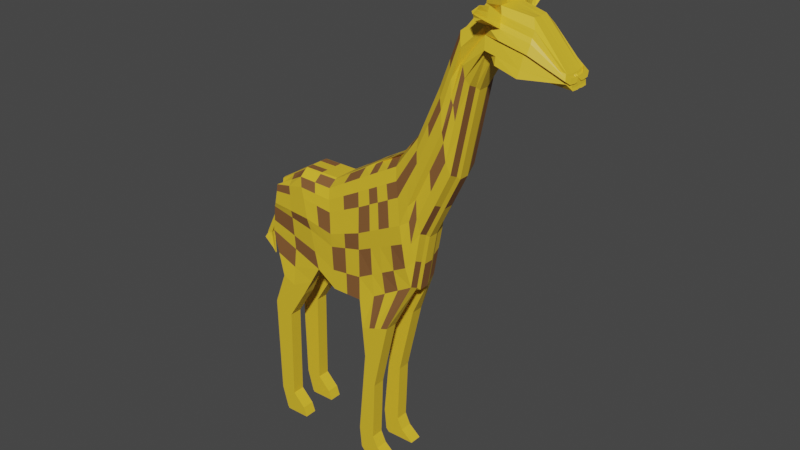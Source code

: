 # Source: gitaffe.blend  (saved by Blender 2.93.21; exported with 4.5.12 LTS)
import bpy
from mathutils import Matrix  # noqa: F401  (used for matrix-valued properties, if any)

bpy.ops.wm.read_factory_settings(use_empty=True)
scene = bpy.context.scene
scene.name = 'Scene'

# ---- collections
col_collection = bpy.data.collections.new('Collection'); scene.collection.children.link(col_collection)

# ---- materials (node trees are filled in below, after node groups)
mat_material_001 = bpy.data.materials.new('Material.001')
mat_material_001.use_transparent_shadow = False
mat_material_002 = bpy.data.materials.new('Material.002')
mat_material_002.use_transparent_shadow = False

# ---- material node trees
mat_material_001.use_nodes = True; mat_material_001.node_tree.nodes.clear()
_N = mat_material_001.node_tree.nodes; _L = mat_material_001.node_tree.links
n0 = _N.new('ShaderNodeBsdfPrincipled'); n0.name = 'Principled BSDF'; n0.location = (10, 300)
n0.distribution = 'GGX'
n0.subsurface_method = 'BURLEY'
n0.inputs[0].default_value = (0.8, 0.5212, 0.02709, 1.0)
n0.inputs[3].default_value = 1.45
n0.inputs[27].default_value = (0.0, 0.0, 0.0, 1.0)
n0.inputs[28].default_value = 1.0
n1 = _N.new('ShaderNodeOutputMaterial'); n1.name = 'Material Output'; n1.location = (300, 300)
_L.new(n0.outputs[0], n1.inputs[0])
n1.is_active_output = True
mat_material_002.use_nodes = True; mat_material_002.node_tree.nodes.clear()
_N = mat_material_002.node_tree.nodes; _L = mat_material_002.node_tree.links
n0 = _N.new('ShaderNodeBsdfPrincipled'); n0.name = 'Principled BSDF'; n0.location = (10, 300)
n0.distribution = 'GGX'
n0.subsurface_method = 'BURLEY'
n0.inputs[0].default_value = (0.233, 0.09995, 0.03229, 1.0)
n0.inputs[3].default_value = 1.45
n0.inputs[27].default_value = (0.0, 0.0, 0.0, 1.0)
n0.inputs[28].default_value = 1.0
n1 = _N.new('ShaderNodeOutputMaterial'); n1.name = 'Material Output'; n1.location = (300, 300)
_L.new(n0.outputs[0], n1.inputs[0])
n1.is_active_output = True

# ---- world
world_world = bpy.data.worlds.new('World'); scene.world = world_world
world_world.use_nodes = True; world_world.node_tree.nodes.clear()
_N = world_world.node_tree.nodes; _L = world_world.node_tree.links
n0 = _N.new('ShaderNodeOutputWorld'); n0.name = 'World Output'; n0.location = (300, 300)
n1 = _N.new('ShaderNodeBackground'); n1.name = 'Background'; n1.location = (10, 300)
n1.inputs[0].default_value = (0.05088, 0.05088, 0.05088, 1.0)
_L.new(n1.outputs[0], n0.inputs[0])
n0.is_active_output = True
world_world.color = (0.05088, 0.05088, 0.05088)
world_world.use_sun_shadow = False
world_world.sun_shadow_jitter_overblur = 0.0

# ---- meshes
me_plane_001 = bpy.data.meshes.new('Plane.001')
me_plane_001.from_pydata([(-0.7165, -0.1835, 7.402e-08), (-0.009334, -0.2855, 6.477e-08), (-0.6031, 0.5237, -4.318e-08), (-0.2475, 0.7392, -2.364e-08), (0.2402, -0.5237, 4.318e-08), (0.1835, 0.7392, -2.364e-08), (0.6031, -0.5237, 4.318e-08), (0.6144, 1.0, 0.0), (1.249, -0.2628, 6.682e-08), (1.091, 1.272, 2.467e-08), (1.363, 0.3949, 1.264e-07), (1.374, 1.624, 5.654e-08), (1.726, 1.143, 1.943e-07), (1.624, 2.191, 1.079e-07), (1.919, 2.096, 2.806e-07), (1.839, 2.724, 1.563e-07), (2.111, 2.493, 3.166e-07), (2.032, 2.962, 1.778e-07), (2.463, 2.391, 3.074e-07), (2.489, 2.883, 1.674e-07), (2.917, 2.334, 3.022e-07), (2.86, 2.463, 1.326e-07), (-0.6058, 0.5123, 0.168), (-0.752, -0.1561, 0.216), (0.006417, -0.3643, 0.2912), (-0.2502, 0.7278, 0.168), (0.2402, -0.5237, 0.2912), (0.1808, 0.7278, 0.168), (0.6031, -0.5237, 0.2912), (0.6117, 0.9887, 0.168), (1.229, -0.1839, 0.1914), (1.027, 1.219, 0.1006), (1.342, 0.4739, 0.1914), (1.31, 1.571, 0.1006), (1.705, 1.222, 0.1914), (1.56, 2.138, 0.1006), (1.898, 2.175, 0.1914), (1.775, 2.671, 0.1006), (2.091, 2.572, 0.1914), (2.068, 2.884, 0.08002), (2.463, 2.391, 0.2912), (2.535, 2.802, 0.1514), (2.878, 2.4, 0.1589), (2.85, 2.481, 0.1491), (1.907, 2.134, 0.103), (1.715, 1.181, 0.103), (2.855, 2.472, 0.1101), (2.917, 2.334, 0.1049), (-0.2475, 0.7392, 0.1456), (0.1835, 0.7392, 0.1456), (1.624, 2.191, 0.1456), (1.778, 2.682, 0.07818), (1.352, 0.4328, 0.103), (1.238, -0.225, 0.103), (2.463, 2.391, 0.1456), (-0.7165, -0.1835, 0.1456), (-0.6031, 0.5237, 0.1456), (1.091, 1.272, 0.1456), (1.374, 1.624, 0.1456), (2.484, 2.892, 0.09383), (0.6031, -0.5237, 0.1456), (0.2402, -0.5237, 0.1456), (2.111, 2.493, 0.1456), (-0.009334, -0.2855, 0.1456), (0.6144, 1.0, 0.1456), (1.971, 2.92, 0.07818), (-0.5428, -0.6415, 0.2912), (-0.2373, -0.7751, 0.2912), (-0.5428, -0.6415, 0.1456), (-0.2373, -0.7751, 0.1456), (-0.6899, -1.031, 0.2912), (-0.4632, -1.133, 0.2912), (-0.6899, -1.031, 0.1456), (-0.4632, -1.133, 0.1456), (-0.6696, -2.221, 0.2912), (-0.4823, -2.236, 0.2912), (-0.6696, -2.221, 0.1456), (-0.4823, -2.236, 0.1456), (-0.5978, -2.48, 0.2912), (-0.3317, -2.385, 0.2912), (-0.5978, -2.48, 0.1456), (-0.3317, -2.385, 0.1456), (-0.5812, -2.506, 0.2912), (-0.2915, -2.498, 0.2912), (-0.5812, -2.506, 0.1456), (-0.2915, -2.498, 0.1456), (0.6677, -1.218, 0.2912), (0.8574, -1.288, 0.2912), (0.6677, -1.218, 0.1456), (0.8574, -1.288, 0.1456), (0.569, -2.23, 0.2912), (0.7665, -2.268, 0.2912), (0.569, -2.23, 0.1456), (0.7665, -2.268, 0.1456), (0.7971, -1.559, 0.1456), (0.6365, -1.539, 0.1456), (0.6365, -1.539, 0.2912), (0.7971, -1.559, 0.2912), (0.9826, -0.744, 0.1456), (0.6354, -0.8709, 0.1456), (0.6354, -0.8709, 0.2912), (0.9826, -0.744, 0.2912), (0.5925, -2.487, 0.2912), (0.8294, -2.399, 0.2912), (0.5925, -2.487, 0.1456), (0.8294, -2.399, 0.1456), (0.6277, -2.527, 0.2912), (0.9749, -2.518, 0.2912), (0.6277, -2.527, 0.1456), (0.9749, -2.518, 0.1456), (2.227, 2.46, 3.136e-07), (2.173, 2.951, 1.768e-07), (2.227, 2.46, 0.2912), (2.211, 2.885, 0.1879), (2.173, 2.951, 0.1456), (2.227, 2.46, 0.1456), (1.726, 1.143, 0.05966), (2.919, 2.33, 0.03421), (0.1835, 0.7392, 0.05966), (1.839, 2.724, 0.05966), (1.249, -0.2628, 0.05966), (2.463, 2.391, 0.05966), (-0.6031, 0.5237, 0.05966), (1.374, 1.624, 0.05966), (0.2402, -0.5237, 0.05966), (0.6144, 1.0, 0.05966), (2.032, 2.962, 0.05966), (1.919, 2.096, 0.05966), (2.86, 2.463, 0.04443), (-0.2475, 0.7392, 0.05966), (1.624, 2.191, 0.05966), (1.363, 0.3949, 0.05966), (-0.7165, -0.1835, 0.05966), (1.091, 1.272, 0.05966), (2.486, 2.888, 0.03895), (0.6031, -0.5237, 0.05966), (2.111, 2.493, 0.05966), (-0.009334, -0.2855, 0.05966), (2.227, 2.46, 0.05966), (2.173, 2.951, 0.05966), (2.048, 3.163, 0.1456), (2.189, 3.151, 0.1456), (2.189, 3.151, 0.05966), (2.048, 3.163, 0.05966), (2.04, 3.251, 0.173), (2.224, 3.204, 0.1481), (2.225, 3.208, 0.04679), (2.042, 3.258, 0.05106), (-0.6172, 0.3354, 0.01611), (-0.168, 0.4663, 0.01611), (0.2147, 0.4029, 0.01611), (0.6275, 0.5943, 0.01611), (1.149, 0.8634, 0.01611), (1.387, 1.297, 0.01611), (1.667, 1.912, 0.01611), (1.876, 2.557, 0.01611), (2.069, 2.837, 0.01611), (2.498, 2.752, 0.01611), (2.891, 2.429, 0.01611), (-0.6527, 0.3627, 0.2321), (-0.1638, 0.4453, 0.3073), (0.2147, 0.4029, 0.3073), (0.6275, 0.5943, 0.3073), (1.149, 0.8634, 0.3073), (1.387, 1.297, 0.3073), (1.667, 1.912, 0.3073), (1.876, 2.557, 0.3073), (2.098, 2.788, 0.2427), (2.532, 2.693, 0.2048), (2.873, 2.459, 0.1678), (-0.6172, 0.3354, 0.1617), (2.887, 2.435, 0.1248), (2.232, 2.772, 0.2315), (2.204, 2.82, 0.01611), (2.892, 2.428, 0.05783), (-0.6172, 0.3354, 0.07578), (2.135, 2.878, 0.4721), (2.103, 2.961, 0.476), (2.164, 3.018, 0.4466), (2.198, 2.905, 0.4636), (-0.2094, 0.5755, -9.52e-09), (0.1925, 0.5374, -1.297e-08), (0.6126, 0.7566, 6.898e-09), (1.116, 1.027, 3.141e-08), (1.372, 1.427, 6.771e-08), (1.64, 2.023, 1.217e-07), (1.852, 2.624, 1.761e-07), (2.045, 2.887, 2e-07), (2.485, 2.804, 1.898e-07), (2.869, 2.442, 1.597e-07), (-0.2069, 0.5629, 0.2912), (0.1925, 0.5374, 0.2912), (0.6126, 0.7566, 0.2912), (1.116, 1.027, 0.2912), (1.372, 1.427, 0.2912), (1.64, 2.023, 0.2912), (1.852, 2.624, 0.2912), (2.077, 2.831, 0.2173), (2.524, 2.737, 0.1738), (2.854, 2.468, 0.1506), (-0.6212, 0.4107, 0.1456), (2.214, 2.817, 0.2044), (-0.6212, 0.4107, 0.05966), (-0.6212, 0.4107, -2.445e-08), (-0.6567, 0.4381, 0.216), (2.865, 2.45, 0.1092), (2.182, 2.872, 1.987e-07), (2.869, 2.442, 0.0428), (2.123, 2.911, 0.4737), (2.132, 2.946, 0.4917), (2.087, 2.928, 0.3396), (2.158, 2.978, 0.3035), (2.207, 2.838, 0.3395), (2.108, 2.833, 0.3494), (2.1, 2.871, 0.3455), (2.173, 2.882, 0.348), (-1.036, -0.3459, 0.04758), (-1.04, -0.3196, 0.0308), (-0.9928, -0.3443, 0.02495), (-1.005, -0.2803, -0.00548), (-1.067, -0.4326, 0.01796), (-1.075, -0.391, 0.002246), (-0.9689, -0.6175, 0.006862), (-1.042, -0.3945, -0.08592), (-0.2285, 0.6573, -1.658e-08), (0.188, 0.6383, -1.831e-08), (0.6135, 0.8783, 3.449e-09), (1.103, 1.15, 2.804e-08), (1.373, 1.526, 6.213e-08), (1.632, 2.107, 1.148e-07), (1.846, 2.674, 1.662e-07), (2.038, 2.925, 1.889e-07), (2.487, 2.844, 1.786e-07), (2.864, 2.453, 1.462e-07), (-0.245, 0.6647, 0.2536), (0.1702, 0.652, 0.2536), (0.5957, 0.892, 0.2536), (1.086, 1.163, 0.2536), (1.356, 1.539, 0.2536), (1.614, 2.121, 0.2536), (1.828, 2.687, 0.2536), (2.056, 2.877, 0.1726), (2.53, 2.77, 0.1626), (2.852, 2.474, 0.1499), (-0.6121, 0.4672, 0.1456), (2.213, 2.851, 0.1961), (-0.6121, 0.4672, 0.05966), (2.113, 2.936, 0.4749), (2.148, 2.982, 0.4692), (-0.6121, 0.4672, -3.382e-08), (-0.6148, 0.4559, 0.168), (2.86, 2.461, 0.1097), (2.178, 2.912, 1.878e-07), (2.865, 2.452, 0.04362), (2.093, 2.899, 0.3425), (2.165, 2.93, 0.3258), (-1.014, -0.3451, 0.03627), (-1.022, -0.3, 0.01266), (-1.018, -0.525, 0.01241), (-1.058, -0.3928, -0.04184), (-0.6819, 0.1328, -0.0125), (-0.7038, 0.1601, 0.2272), (2.887, 2.442, 0.09429), (2.2, 2.697, -0.0125), (2.89, 2.435, 0.02546), (-0.1037, 0.1472, -0.0125), (0.2123, -0.003555, -0.0125), (0.6002, 0.09214, -0.0125), (1.184, 0.3571, -0.0125), (1.36, 0.9026, -0.0125), (1.681, 1.584, -0.0125), (1.882, 2.383, -0.0125), (2.075, 2.722, -0.0125), (2.465, 2.628, -0.0125), (2.889, 2.438, -0.0125), (-0.08009, 0.09737, 0.3024), (0.226, -0.003555, 0.3024), (0.6139, 0.09214, 0.3024), (1.198, 0.3571, 0.3024), (1.36, 0.9026, 0.2787), (1.681, 1.584, 0.2787), (1.882, 2.383, 0.2787), (2.089, 2.697, 0.2464), (2.483, 2.599, 0.2274), (2.861, 2.487, 0.1428), (-0.6819, 0.1328, 0.1331), (2.214, 2.672, 0.2408), (-0.6819, 0.1328, 0.04716), (-0.1162, 0.2665, 0.03384), (0.2331, 0.1594, 0.03384), (0.6335, 0.303, 0.03384), (1.186, 0.57, 0.03384), (1.393, 1.059, 0.03384), (1.694, 1.708, 0.03384), (1.899, 2.43, 0.03384), (2.092, 2.739, 0.03384), (2.501, 2.65, 0.03384), (2.91, 2.393, 0.03384), (-0.1091, 0.2311, 0.3251), (0.2331, 0.1594, 0.3251), (0.6335, 0.303, 0.3251), (1.186, 0.57, 0.3251), (1.393, 1.059, 0.3251), (1.694, 1.708, 0.3251), (1.838, 2.388, 0.2576), (2.052, 2.661, 0.2092), (2.527, 2.606, 0.2481), (2.887, 2.433, 0.1873), (-0.6299, 0.1938, 0.1794), (2.242, 2.682, 0.2682), (-0.6299, 0.1938, 0.0935), (-0.6299, 0.1938, 0.03384), (-0.6654, 0.2212, 0.2499), (2.907, 2.398, 0.1416), (2.221, 2.718, 0.03384), (2.911, 2.391, 0.07368), (-0.6957, -0.05375, 5.252e-08), (-0.7312, -0.0264, 0.216), (2.905, 2.359, 0.1058), (2.217, 2.55, 2.885e-07), (2.908, 2.354, 0.03609), (-0.05302, -0.09757, 4.855e-08), (0.2298, -0.292, 3.092e-08), (0.6052, -0.2442, 3.526e-08), (1.22, 0.01873, 5.909e-08), (1.365, 0.6203, 1.136e-07), (1.707, 1.336, 1.785e-07), (1.904, 2.211, 2.578e-07), (2.097, 2.579, 2.912e-07), (2.468, 2.481, 2.817e-07), (2.906, 2.358, 2.711e-07), (-0.04016, -0.1619, 0.2912), (0.2298, -0.292, 0.2912), (0.6052, -0.2442, 0.2912), (1.198, 0.05662, 0.2475), (1.343, 0.6582, 0.2475), (1.685, 1.373, 0.2475), (1.882, 2.249, 0.2475), (2.104, 2.567, 0.2751), (2.476, 2.466, 0.2656), (2.873, 2.415, 0.1571), (-0.6957, -0.05375, 0.1456), (2.224, 2.538, 0.2723), (-0.6957, -0.05375, 0.05966), (0.1154, -0.4046, 5.397e-08), (-0.03202, 0.7392, -2.364e-08), (0.1233, -0.444, 0.2912), (-0.03472, 0.7278, 0.168), (0.1154, -0.4046, 0.1456), (-0.03202, 0.7392, 0.1456), (-0.03202, 0.7392, 0.05966), (0.1154, -0.4046, 0.05966), (0.02545, 0.4241, 0.3073), (0.02335, 0.4346, 0.01611), (-0.008462, 0.5564, -1.124e-08), (-0.007204, 0.5501, 0.2912), (-0.03737, 0.6583, 0.2536), (-0.02024, 0.6478, -1.744e-08), (0.07295, 0.04691, 0.3024), (0.05429, 0.07184, -0.0125), (0.05845, 0.213, 0.03384), (0.062, 0.1953, 0.3251), (0.0948, -0.227, 0.2912), (0.08837, -0.1948, 3.973e-08), (0.4216, -0.5237, 4.318e-08), (0.3989, 0.8696, -1.182e-08), (0.4216, -0.5237, 0.2912), (0.3962, 0.8582, 0.168), (0.3989, 0.8696, 0.1456), (0.4216, -0.5237, 0.1456), (0.4216, -0.5237, 0.05966), (0.3989, 0.8696, 0.05966), (0.4211, 0.4986, 0.3073), (0.4211, 0.4986, 0.01611), (0.4026, 0.647, -3.035e-09), (0.4026, 0.647, 0.2912), (0.383, 0.772, 0.2536), (0.4007, 0.7583, -7.429e-09), (0.4199, 0.04429, 0.3024), (0.4063, 0.04429, -0.0125), (0.4333, 0.2312, 0.03384), (0.4333, 0.2312, 0.3251), (0.4175, -0.2681, 0.2912), (0.4175, -0.2681, 3.309e-08), (0.9263, -0.3933, 5.5e-08), (0.8526, 1.136, 1.234e-08), (0.9161, -0.3538, 0.2413), (0.8193, 1.104, 0.1343), (0.8526, 1.136, 0.1456), (0.9207, -0.3743, 0.1243), (0.7626, -1.253, 0.2912), (0.7626, -1.253, 0.1456), (0.6677, -2.249, 0.2912), (0.6677, -2.249, 0.1456), (0.7168, -1.549, 0.2912), (0.7168, -1.549, 0.1456), (0.809, -0.8074, 0.2912), (0.809, -0.8074, 0.1456), (0.711, -2.443, 0.2912), (0.711, -2.443, 0.1456), (0.8013, -2.522, 0.2912), (0.8013, -2.522, 0.1456), (0.9263, -0.3933, 0.05966), (0.8526, 1.136, 0.05966), (0.8883, 0.7289, 0.3073), (0.8883, 0.7289, 0.01611), (0.8643, 0.8918, 1.915e-08), (0.8643, 0.8918, 0.2912), (0.8407, 1.028, 0.2536), (0.8585, 1.014, 1.574e-08), (0.9059, 0.2246, 0.3024), (0.8922, 0.2246, -0.0125), (0.9099, 0.4365, 0.03384), (0.9099, 0.4365, 0.3251), (0.9018, -0.09379, 0.2693), (0.9128, -0.1127, 4.717e-08), (1.306, 0.06604, 9.663e-08), (1.232, 1.448, 4.061e-08), (1.286, 0.145, 0.1914), (1.169, 1.395, 0.1006), (1.232, 1.448, 0.1456), (1.295, 0.1039, 0.103), (1.306, 0.06604, 0.05966), (1.232, 1.448, 0.05966), (1.268, 1.08, 0.3073), (1.268, 1.08, 0.01611), (1.244, 1.227, 4.956e-08), (1.244, 1.227, 0.2912), (1.221, 1.351, 0.2536), (1.238, 1.338, 4.508e-08), (1.279, 0.6299, 0.2906), (1.272, 0.6299, -0.0125), (1.29, 0.8147, 0.03384), (1.29, 0.8147, 0.3251), (1.271, 0.3574, 0.2475), (1.293, 0.3195, 8.636e-08), (-0.6296, -0.4125, 0.1456), (-0.6474, -0.3988, 0.2536), (-0.1154, -0.5697, 0.2912), (-0.1233, -0.5303, 0.1456), (-0.3629, -0.2345, 6.939e-08), (-0.4253, 0.6314, -3.341e-08), (-0.3728, -0.2602, 0.2536), (-0.428, 0.6201, 0.168), (-0.4253, 0.6314, 0.1456), (-0.3629, -0.2345, 0.1456), (-0.39, -0.7083, 0.2912), (-0.39, -0.7083, 0.1456), (-0.5766, -1.082, 0.2912), (-0.5766, -1.082, 0.1456), (-0.5759, -2.229, 0.2912), (-0.5759, -2.229, 0.1456), (-0.4648, -2.433, 0.2912), (-0.4648, -2.433, 0.1456), (-0.4363, -2.502, 0.2912), (-0.4363, -2.502, 0.1456), (-0.3629, -0.2345, 0.05966), (-0.4253, 0.6314, 0.05966), (-0.4082, 0.404, 0.2697), (-0.3926, 0.4009, 0.01611), (-0.4318, 0.5005, 0.2536), (-0.4153, 0.4931, -1.699e-08), (-0.4299, 0.5603, 0.2108), (-0.4203, 0.5623, -2.52e-08), (-0.3928, 0.14, -0.0125), (-0.3919, 0.1288, 0.2648), (-0.3731, 0.2302, 0.03384), (-0.3873, 0.2261, 0.2875), (-0.3857, -0.09414, 0.2536), (-0.3743, -0.07566, 5.053e-08), (-0.3765, -0.4714, 0.1456), (-0.3814, -0.4843, 0.2724), (1.544, 0.7692, 1.604e-07), (1.499, 1.907, 8.224e-08), (1.524, 0.8481, 0.1914), (1.435, 1.854, 0.1006), (1.499, 1.907, 0.1456), (1.533, 0.8071, 0.103), (1.544, 0.7692, 0.05966), (1.499, 1.907, 0.05966), (1.527, 1.604, 0.3073), (1.527, 1.604, 0.01611), (1.506, 1.725, 9.472e-08), (1.506, 1.725, 0.2912), (1.485, 1.83, 0.2536), (1.503, 1.816, 8.848e-08), (1.521, 1.244, 0.2787), (1.521, 1.244, -0.0125), (1.544, 1.384, 0.03384), (1.544, 1.384, 0.3251), (1.514, 1.016, 0.2475), (1.536, 0.9779, 1.46e-07), (1.822, 1.62, 2.375e-07), (1.731, 2.457, 1.321e-07), (1.802, 1.699, 0.1914), (1.668, 2.404, 0.1006), (1.701, 2.436, 0.1119), (1.811, 1.658, 0.103), (1.822, 1.62, 0.05966), (1.731, 2.457, 0.05966), (1.772, 2.234, 0.3073), (1.772, 2.234, 0.01611), (1.746, 2.323, 1.489e-07), (1.746, 2.323, 0.2912), (1.721, 2.404, 0.2536), (1.739, 2.39, 1.405e-07), (1.782, 1.984, 0.2787), (1.782, 1.984, -0.0125), (1.796, 2.069, 0.03384), (1.766, 2.048, 0.2913), (1.784, 1.811, 0.2475), (1.806, 1.773, 2.181e-07), (1.726, 1.143, 1.943e-07), (1.705, 1.222, 0.1914), (1.624, 2.191, 0.1456), (1.624, 2.191, 0.05966), (1.667, 1.912, 0.3073), (1.64, 2.023, 0.2912), (1.614, 2.121, 0.2536), (1.681, 1.584, 0.2787), (1.694, 1.708, 0.3251), (1.685, 1.373, 0.2475), (1.624, 2.191, 1.079e-07), (1.56, 2.138, 0.1006), (1.715, 1.181, 0.103), (1.726, 1.143, 0.05966), (1.667, 1.912, 0.01611), (1.64, 2.023, 1.217e-07), (1.632, 2.107, 1.148e-07), (1.681, 1.584, -0.0125), (1.694, 1.708, 0.03384), (1.707, 1.336, 1.785e-07), (0.7494, 1.077, 6.991e-09), (0.7293, 1.054, 0.1489), (0.783, -0.439, 0.1335), (0.7215, -1.238, 0.1456), (0.6249, -2.241, 0.1456), (0.682, -1.544, 0.1456), (0.7338, -0.8349, 0.1456), (0.6596, -2.462, 0.1456), (0.7261, -2.524, 0.1456), (0.7862, -0.4498, 0.05966), (0.7753, 0.6705, 0.01611), (0.7553, 0.8332, 1.384e-08), (0.7523, 0.9551, 1.042e-08), (0.7657, 0.1672, -0.0125), (0.7901, 0.3786, 0.03384), (0.7795, -0.1697, 4.201e-08), (0.7862, -0.4498, 4.988e-08), (0.7804, -0.4274, 0.2629), (0.7494, 1.077, 0.1456), (0.7215, -1.238, 0.2912), (0.6249, -2.241, 0.2912), (0.682, -1.544, 0.2912), (0.7338, -0.8349, 0.2912), (0.6596, -2.462, 0.2912), (0.7261, -2.524, 0.2912), (0.7494, 1.077, 0.05966), (0.7753, 0.6705, 0.3073), (0.7553, 0.8332, 0.2912), (0.7345, 0.9688, 0.2536), (0.7793, 0.1672, 0.3024), (0.7901, 0.3786, 0.3251), (0.7733, -0.159, 0.2788), (1.249, -0.2628, 6.682e-08), (1.229, -0.1839, 0.1914), (1.091, 1.272, 0.1456), (0.8574, -1.288, 0.2912), (0.7665, -2.268, 0.2912), (0.7971, -1.559, 0.2912), (0.9826, -0.744, 0.2912), (0.8294, -2.399, 0.2912), (0.9749, -2.518, 0.2912), (1.091, 1.272, 0.05966), (1.149, 0.8634, 0.3073), (1.116, 1.027, 0.2912), (1.086, 1.163, 0.2536), (1.198, 0.3571, 0.3024), (1.186, 0.57, 0.3251), (1.198, 0.05662, 0.2475), (1.091, 1.272, 2.467e-08), (1.027, 1.219, 0.1006), (1.238, -0.225, 0.103), (0.8574, -1.288, 0.1456), (0.7665, -2.268, 0.1456), (0.7971, -1.559, 0.1456), (0.9826, -0.744, 0.1456), (0.8294, -2.399, 0.1456), (0.9749, -2.518, 0.1456), (1.249, -0.2628, 0.05966), (1.149, 0.8634, 0.01611), (1.116, 1.027, 3.141e-08), (1.103, 1.15, 2.804e-08), (1.184, 0.3571, -0.0125), (1.186, 0.57, 0.03384), (1.22, 0.01873, 5.909e-08), (0.9716, 1.204, 1.85e-08), (0.9231, 1.162, 0.1175), (1.079, -0.2996, 0.1136), (0.81, -1.271, 0.1456), (0.7171, -2.259, 0.1456), (0.7569, -1.554, 0.1456), (0.8958, -0.7757, 0.1456), (0.7702, -2.421, 0.1456), (0.8881, -2.52, 0.1456), (1.088, -0.3281, 0.05966), (1.019, 0.7962, 0.01611), (0.9902, 0.9593, 2.528e-08), (0.9809, 1.082, 2.189e-08), (1.038, 0.2909, -0.0125), (1.048, 0.5033, 0.03384), (1.067, -0.047, 5.313e-08), (1.088, -0.3281, 6.091e-08), (1.073, -0.2689, 0.2163), (0.9716, 1.204, 0.1456), (0.81, -1.271, 0.2912), (0.7171, -2.259, 0.2912), (0.7569, -1.554, 0.2912), (0.8958, -0.7757, 0.2912), (0.7702, -2.421, 0.2912), (0.8881, -2.52, 0.2912), (0.9716, 1.204, 0.05966), (1.019, 0.7962, 0.3073), (0.9902, 0.9593, 0.2912), (0.9632, 1.095, 0.2536), (1.052, 0.2909, 0.3024), (1.048, 0.5033, 0.3251), (1.05, -0.01858, 0.2584)], [], [(463, 441, 3, 224), (363, 322, 4, 344), (383, 323, 6, 364), (595, 324, 8, 564), (435, 325, 10, 416), (531, 326, 12, 512), (511, 327, 14, 492), (327, 328, 16, 14), (319, 329, 18, 110), (329, 330, 20, 18), (462, 234, 25, 443), (362, 346, 26, 332), (382, 366, 28, 333), (579, 565, 30, 334), (434, 418, 32, 335), (521, 513, 34, 336), (510, 494, 36, 337), (337, 36, 38, 338), (342, 112, 40, 339), (339, 40, 42, 340), (497, 44, 36, 494), (251, 46, 43, 243), (349, 48, 25, 347), (496, 50, 35, 495), (421, 52, 32, 418), (54, 47, 42, 40), (341, 55, 23, 317), (420, 57, 31, 419), (46, 59, 41, 43), (369, 60, 28, 366), (44, 62, 38, 36), (437, 436, 68, 66), (368, 49, 27, 367), (65, 51, 37, 39), (524, 45, 34, 513), (444, 56, 22, 443), (476, 58, 33, 475), (586, 98, 89, 583), (115, 54, 40, 112), (550, 64, 29, 533), (114, 65, 39, 113), (348, 61, 26, 346), (351, 124, 61, 348), (65, 114, 141, 140), (557, 125, 64, 550), (138, 121, 54, 115), (589, 120, 53, 582), (479, 123, 58, 476), (457, 122, 56, 444), (525, 116, 45, 524), (126, 119, 51, 65), (371, 118, 49, 368), (456, 137, 63, 445), (127, 136, 62, 44), (370, 135, 60, 369), (128, 134, 59, 46), (423, 133, 57, 420), (343, 132, 55, 341), (121, 117, 47, 54), (422, 131, 52, 421), (499, 130, 50, 496), (350, 129, 48, 349), (253, 128, 46, 251), (498, 127, 44, 497), (69, 67, 71, 73), (471, 437, 66, 446), (470, 439, 69, 447), (439, 438, 67, 69), (449, 73, 77, 451), (446, 66, 70, 448), (447, 69, 73, 449), (66, 68, 72, 70), (451, 77, 81, 453), (70, 72, 76, 74), (73, 71, 75, 77), (448, 70, 74, 450), (81, 79, 83, 85), (74, 76, 80, 78), (77, 75, 79, 81), (450, 74, 78, 452), (455, 85, 83, 454), (452, 78, 82, 454), (453, 81, 85, 455), (78, 80, 84, 82), (585, 94, 93, 584), (554, 100, 86, 551), (98, 101, 87, 89), (100, 99, 88, 86), (93, 91, 103, 105), (96, 95, 92, 90), (94, 97, 91, 93), (553, 96, 90, 552), (551, 86, 96, 553), (89, 87, 97, 94), (86, 88, 95, 96), (583, 89, 94, 585), (28, 60, 99, 100), (53, 30, 101, 98), (549, 28, 100, 554), (582, 53, 98, 586), (105, 103, 107, 109), (552, 90, 102, 555), (584, 93, 105, 587), (90, 92, 104, 102), (588, 109, 107, 572), (555, 102, 106, 556), (587, 105, 109, 588), (102, 104, 108, 106), (136, 138, 115, 62), (134, 139, 114, 59), (59, 114, 113, 41), (62, 115, 112, 38), (338, 38, 112, 342), (328, 319, 110, 16), (19, 111, 139, 134), (16, 110, 138, 136), (492, 14, 127, 498), (233, 21, 128, 253), (345, 3, 129, 350), (493, 13, 130, 499), (416, 10, 131, 422), (18, 20, 117, 121), (316, 0, 132, 343), (417, 9, 133, 423), (21, 19, 134, 128), (364, 6, 135, 370), (14, 16, 136, 127), (440, 1, 137, 456), (365, 5, 118, 371), (17, 15, 119, 126), (512, 12, 116, 525), (441, 2, 122, 457), (473, 11, 123, 479), (564, 8, 120, 589), (110, 18, 121, 138), (532, 7, 125, 557), (111, 17, 126, 139), (344, 4, 124, 351), (141, 142, 146, 145), (126, 65, 140, 143), (114, 139, 142, 141), (139, 126, 143, 142), (146, 147, 144, 145), (143, 140, 144, 147), (140, 141, 145, 144), (142, 143, 147, 146), (203, 148, 175, 202), (297, 158, 174, 315), (187, 206, 173, 156), (211, 210, 177, 178), (315, 174, 171, 313), (202, 175, 170, 200), (200, 170, 159, 204), (313, 171, 169, 307), (198, 168, 169, 199), (201, 172, 168, 198), (196, 166, 167, 197), (503, 500, 166, 196), (517, 516, 165, 195), (427, 424, 164, 194), (575, 574, 163, 193), (375, 372, 162, 192), (355, 352, 161, 191), (467, 298, 160, 458), (188, 189, 158, 157), (206, 188, 157, 173), (186, 187, 156, 155), (502, 186, 155, 501), (527, 185, 154, 526), (426, 184, 153, 425), (591, 183, 152, 590), (374, 182, 151, 373), (354, 181, 150, 353), (466, 459, 149, 288), (208, 176, 179, 209), (255, 211, 178, 248), (213, 212, 179, 176), (214, 213, 176, 208), (254, 214, 208, 247), (212, 215, 209, 179), (247, 208, 209, 248), (357, 225, 181, 354), (377, 226, 182, 374), (592, 227, 183, 591), (429, 228, 184, 426), (528, 229, 185, 527), (505, 230, 186, 502), (230, 231, 187, 186), (252, 232, 188, 206), (232, 233, 189, 188), (356, 355, 191, 235), (376, 375, 192, 236), (576, 575, 193, 237), (428, 427, 194, 238), (518, 517, 195, 239), (504, 503, 196, 240), (240, 196, 197, 241), (245, 201, 198, 242), (242, 198, 199, 243), (244, 200, 204, 250), (246, 202, 200, 244), (231, 252, 206, 187), (249, 203, 219, 257), (158, 189, 207, 174), (174, 207, 205, 171), (171, 205, 199, 169), (458, 160, 190, 460), (459, 461, 180, 149), (172, 201, 215, 212), (241, 197, 214, 254), (197, 167, 213, 214), (167, 172, 212, 213), (245, 113, 211, 255), (113, 39, 210, 211), (257, 219, 223, 259), (203, 202, 218, 219), (122, 2, 217, 216), (246, 122, 216, 256), (259, 223, 222, 258), (216, 217, 221, 220), (219, 218, 222, 223), (256, 216, 220, 258), (218, 256, 258, 222), (221, 259, 258, 220), (202, 246, 256, 218), (217, 257, 259, 221), (201, 245, 255, 215), (39, 241, 254, 210), (2, 249, 257, 217), (17, 111, 252, 231), (122, 246, 244, 56), (56, 244, 250, 22), (41, 242, 243, 43), (113, 245, 242, 41), (37, 240, 241, 39), (495, 504, 240, 37), (523, 518, 239, 35), (419, 428, 238, 33), (581, 576, 237, 31), (367, 376, 236, 29), (347, 356, 235, 27), (19, 21, 233, 232), (111, 19, 232, 252), (15, 17, 231, 230), (493, 15, 230, 505), (522, 13, 229, 528), (417, 11, 228, 429), (580, 9, 227, 592), (365, 7, 226, 377), (345, 5, 225, 357), (177, 247, 248, 178), (210, 254, 247, 177), (215, 255, 248, 209), (189, 233, 253, 207), (207, 253, 251, 205), (205, 251, 243, 199), (460, 190, 234, 462), (461, 463, 224, 180), (469, 464, 265, 321), (468, 331, 275, 465), (318, 262, 284, 340), (320, 264, 262, 318), (330, 274, 264, 320), (311, 260, 287, 310), (295, 314, 263, 272), (305, 282, 286, 309), (310, 287, 285, 308), (308, 285, 261, 312), (306, 283, 284, 307), (309, 286, 283, 306), (304, 281, 282, 305), (509, 506, 281, 304), (520, 519, 280, 303), (433, 430, 279, 302), (578, 577, 278, 301), (381, 378, 277, 300), (361, 358, 276, 299), (296, 297, 274, 273), (314, 296, 273, 263), (294, 295, 272, 271), (508, 294, 271, 507), (530, 293, 270, 529), (432, 292, 269, 431), (594, 291, 268, 593), (380, 290, 267, 379), (360, 289, 266, 359), (353, 150, 289, 360), (373, 151, 290, 380), (590, 152, 291, 594), (425, 153, 292, 432), (526, 154, 293, 530), (501, 155, 294, 508), (155, 156, 295, 294), (173, 157, 296, 314), (157, 158, 297, 296), (352, 361, 299, 161), (372, 381, 300, 162), (574, 578, 301, 163), (424, 433, 302, 164), (516, 520, 303, 165), (500, 509, 304, 166), (166, 304, 305, 167), (172, 309, 306, 168), (168, 306, 307, 169), (170, 308, 312, 159), (175, 310, 308, 170), (167, 305, 309, 172), (156, 173, 314, 295), (148, 311, 310, 175), (464, 466, 288, 265), (465, 275, 298, 467), (262, 313, 307, 284), (264, 315, 313, 262), (274, 297, 315, 264), (20, 330, 320, 117), (117, 320, 318, 47), (47, 318, 340, 42), (442, 24, 331, 468), (440, 469, 321, 1), (260, 316, 343, 287), (272, 263, 319, 328), (282, 338, 342, 286), (287, 343, 341, 285), (285, 341, 317, 261), (283, 339, 340, 284), (286, 342, 339, 283), (281, 337, 338, 282), (506, 510, 337, 281), (519, 521, 336, 280), (430, 434, 335, 279), (577, 579, 334, 278), (378, 382, 333, 277), (358, 362, 332, 276), (273, 274, 330, 329), (263, 273, 329, 319), (271, 272, 328, 327), (507, 271, 327, 511), (529, 270, 326, 531), (431, 269, 325, 435), (593, 268, 324, 595), (379, 267, 323, 383), (359, 266, 322, 363), (265, 359, 363, 321), (275, 331, 362, 358), (160, 298, 361, 352), (149, 353, 360, 288), (288, 360, 359, 265), (298, 275, 358, 361), (3, 345, 357, 224), (25, 234, 356, 347), (234, 190, 355, 356), (224, 357, 354, 180), (180, 354, 353, 149), (190, 160, 352, 355), (1, 344, 351, 137), (5, 345, 350, 118), (118, 350, 349, 49), (137, 351, 348, 63), (63, 348, 346, 24), (49, 349, 347, 27), (331, 24, 346, 362), (321, 363, 344, 1), (266, 379, 383, 322), (276, 332, 382, 378), (161, 299, 381, 372), (150, 373, 380, 289), (289, 380, 379, 266), (299, 276, 378, 381), (5, 365, 377, 225), (27, 235, 376, 367), (235, 191, 375, 376), (225, 377, 374, 181), (181, 374, 373, 150), (191, 161, 372, 375), (7, 365, 371, 125), (4, 364, 370, 124), (124, 370, 369, 61), (125, 371, 368, 64), (64, 368, 367, 29), (61, 369, 366, 26), (332, 26, 366, 382), (322, 383, 364, 4), (545, 411, 415, 547), (561, 563, 414, 410), (558, 562, 413, 404), (542, 405, 412, 546), (546, 412, 411, 545), (562, 561, 410, 413), (532, 385, 409, 544), (533, 560, 408, 387), (560, 559, 407, 408), (544, 409, 406, 543), (543, 406, 405, 542), (559, 558, 404, 407), (596, 385, 403, 621), (548, 384, 402, 541), (539, 399, 401, 540), (619, 398, 400, 620), (540, 401, 400, 556), (536, 393, 399, 539), (616, 392, 398, 619), (534, 389, 397, 538), (613, 386, 396, 618), (535, 391, 395, 537), (615, 390, 394, 617), (617, 394, 392, 616), (618, 396, 390, 615), (537, 395, 393, 536), (541, 402, 389, 534), (621, 403, 388, 614), (614, 388, 387, 597), (538, 397, 391, 535), (563, 549, 386, 414), (547, 415, 384, 548), (268, 431, 435, 324), (278, 334, 434, 430), (163, 301, 433, 424), (152, 425, 432, 291), (291, 432, 431, 268), (301, 278, 430, 433), (9, 417, 429, 227), (31, 237, 428, 419), (237, 193, 427, 428), (227, 429, 426, 183), (183, 426, 425, 152), (193, 163, 424, 427), (11, 417, 423, 123), (8, 416, 422, 120), (120, 422, 421, 53), (123, 423, 420, 58), (58, 420, 419, 33), (53, 421, 418, 30), (334, 30, 418, 434), (324, 435, 416, 8), (63, 24, 438, 439), (445, 63, 439, 470), (442, 23, 437, 471), (23, 55, 436, 437), (24, 442, 471, 438), (55, 445, 470, 436), (0, 316, 469, 440), (23, 442, 468, 317), (261, 465, 467, 312), (260, 311, 466, 464), (317, 468, 465, 261), (316, 260, 464, 469), (203, 249, 463, 461), (204, 460, 462, 250), (148, 203, 461, 459), (159, 458, 460, 204), (311, 148, 459, 466), (312, 467, 458, 159), (3, 441, 457, 129), (0, 440, 456, 132), (80, 453, 455, 84), (79, 452, 454, 83), (84, 455, 454, 82), (75, 450, 452, 79), (71, 448, 450, 75), (76, 451, 453, 80), (68, 447, 449, 72), (67, 446, 448, 71), (72, 449, 451, 76), (436, 470, 447, 68), (438, 471, 446, 67), (132, 456, 445, 55), (129, 457, 444, 48), (48, 444, 443, 25), (250, 462, 443, 22), (249, 2, 441, 463), (269, 487, 491, 325), (279, 335, 490, 486), (164, 302, 489, 480), (153, 481, 488, 292), (292, 488, 487, 269), (302, 279, 486, 489), (11, 473, 485, 228), (33, 238, 484, 475), (238, 194, 483, 484), (228, 485, 482, 184), (184, 482, 481, 153), (194, 164, 480, 483), (522, 473, 479, 515), (10, 472, 478, 131), (131, 478, 477, 52), (515, 479, 476, 514), (514, 476, 475, 523), (52, 477, 474, 32), (335, 32, 474, 490), (325, 491, 472, 10), (270, 507, 511, 326), (280, 336, 510, 506), (165, 303, 509, 500), (154, 501, 508, 293), (293, 508, 507, 270), (303, 280, 506, 509), (13, 493, 505, 229), (35, 239, 504, 495), (239, 195, 503, 504), (229, 505, 502, 185), (185, 502, 501, 154), (195, 165, 500, 503), (15, 493, 499, 119), (12, 492, 498, 116), (116, 498, 497, 45), (119, 499, 496, 51), (51, 496, 495, 37), (45, 497, 494, 34), (336, 34, 494, 510), (326, 511, 492, 12), (50, 514, 523, 35), (130, 515, 514, 50), (13, 522, 515, 130), (487, 529, 531, 491), (486, 490, 521, 519), (480, 489, 520, 516), (481, 526, 530, 488), (488, 530, 529, 487), (489, 486, 519, 520), (473, 522, 528, 485), (475, 484, 518, 523), (484, 483, 517, 518), (485, 528, 527, 482), (482, 527, 526, 481), (483, 480, 516, 517), (472, 512, 525, 478), (478, 525, 524, 477), (477, 524, 513, 474), (490, 474, 513, 521), (491, 531, 512, 472), (323, 547, 548, 6), (333, 28, 549, 563), (99, 538, 535, 88), (135, 541, 534, 60), (95, 537, 536, 92), (88, 535, 537, 95), (60, 534, 538, 99), (92, 536, 539, 104), (108, 540, 556, 106), (104, 539, 540, 108), (6, 548, 541, 135), (192, 162, 558, 559), (182, 543, 542, 151), (226, 544, 543, 182), (236, 192, 559, 560), (29, 236, 560, 533), (7, 532, 544, 226), (300, 277, 561, 562), (290, 546, 545, 267), (151, 542, 546, 290), (162, 300, 562, 558), (277, 333, 563, 561), (267, 545, 547, 323), (385, 532, 557, 403), (398, 555, 556, 400), (392, 552, 555, 398), (386, 549, 554, 396), (390, 551, 553, 394), (394, 553, 552, 392), (396, 554, 551, 390), (403, 557, 550, 388), (388, 550, 533, 387), (57, 566, 581, 31), (133, 573, 566, 57), (101, 570, 567, 87), (97, 569, 568, 91), (87, 567, 569, 97), (30, 565, 570, 101), (91, 568, 571, 103), (103, 571, 572, 107), (9, 580, 573, 133), (609, 593, 595, 611), (625, 627, 579, 577), (622, 626, 578, 574), (606, 590, 594, 610), (610, 594, 593, 609), (626, 625, 577, 578), (596, 580, 592, 608), (597, 624, 576, 581), (624, 623, 575, 576), (608, 592, 591, 607), (607, 591, 590, 606), (623, 622, 574, 575), (612, 564, 589, 605), (603, 587, 588, 604), (604, 588, 572, 620), (600, 584, 587, 603), (598, 582, 586, 602), (599, 583, 585, 601), (601, 585, 584, 600), (605, 589, 582, 598), (602, 586, 583, 599), (627, 613, 565, 579), (611, 595, 564, 612), (415, 611, 612, 384), (414, 386, 613, 627), (397, 602, 599, 391), (402, 605, 598, 389), (395, 601, 600, 393), (391, 599, 601, 395), (389, 598, 602, 397), (393, 600, 603, 399), (401, 604, 620, 400), (399, 603, 604, 401), (384, 612, 605, 402), (407, 404, 622, 623), (406, 607, 606, 405), (409, 608, 607, 406), (408, 407, 623, 624), (387, 408, 624, 597), (385, 596, 608, 409), (413, 410, 625, 626), (412, 610, 609, 411), (405, 606, 610, 412), (404, 413, 626, 622), (410, 414, 627, 625), (411, 609, 611, 415), (566, 614, 597, 581), (573, 621, 614, 566), (570, 618, 615, 567), (569, 617, 616, 568), (567, 615, 617, 569), (565, 613, 618, 570), (568, 616, 619, 571), (571, 619, 620, 572), (580, 596, 621, 573)])
me_plane_001.polygons.foreach_set('material_index', [0, 0, 0, 0, 0, 0, 0, 0, 0, 0, 1, 0, 1, 0, 0, 0, 0, 0, 0, 0, 1, 0, 0, 0, 0, 0, 0, 0, 0, 0, 0, 0, 0, 0, 0, 0, 0, 0, 0, 0, 0, 0, 0, 0, 0, 0, 0, 0, 0, 0, 0, 0, 0, 0, 0, 0, 0, 0, 0, 0, 0, 1, 0, 0, 0, 0, 0, 0, 0, 0, 0, 0, 0, 0, 0, 0, 0, 0, 0, 0, 0, 0, 0, 0, 0, 0, 0, 0, 0, 0, 0, 0, 0, 0, 0, 0, 0, 0, 0, 0, 0, 0, 0, 0, 0, 0, 0, 0, 0, 0, 0, 0, 0, 0, 0, 0, 0, 0, 0, 0, 0, 0, 0, 0, 0, 0, 0, 0, 0, 0, 0, 1, 0, 0, 0, 0, 0, 0, 0, 0, 0, 0, 0, 0, 0, 0, 0, 0, 0, 0, 0, 0, 0, 0, 0, 0, 0, 0, 0, 1, 0, 1, 0, 0, 0, 0, 0, 0, 0, 0, 0, 0, 0, 0, 0, 0, 0, 0, 0, 0, 0, 0, 0, 0, 0, 0, 0, 0, 0, 0, 0, 0, 0, 0, 0, 1, 0, 0, 0, 0, 0, 0, 0, 0, 0, 0, 0, 0, 0, 0, 0, 0, 0, 0, 0, 0, 0, 0, 0, 0, 0, 0, 0, 0, 0, 0, 0, 0, 0, 0, 0, 0, 0, 0, 0, 0, 0, 1, 0, 1, 1, 0, 0, 0, 0, 0, 0, 0, 0, 0, 0, 0, 0, 0, 0, 0, 0, 0, 0, 0, 0, 0, 0, 0, 0, 0, 0, 0, 0, 0, 0, 0, 0, 0, 0, 1, 0, 0, 0, 0, 0, 0, 0, 0, 0, 0, 0, 0, 0, 0, 0, 0, 0, 0, 0, 1, 0, 0, 0, 0, 0, 0, 0, 0, 0, 0, 0, 0, 0, 0, 1, 0, 0, 0, 0, 0, 0, 1, 0, 0, 0, 0, 0, 0, 0, 0, 0, 1, 0, 1, 0, 0, 0, 0, 0, 0, 0, 0, 0, 0, 0, 0, 0, 0, 0, 0, 0, 0, 0, 0, 1, 0, 0, 0, 0, 0, 0, 0, 0, 0, 0, 0, 0, 1, 0, 0, 0, 0, 0, 0, 0, 0, 0, 0, 0, 0, 0, 1, 0, 0, 0, 0, 0, 0, 0, 0, 0, 0, 0, 1, 0, 0, 0, 1, 0, 0, 0, 0, 0, 0, 0, 0, 0, 0, 0, 0, 0, 0, 0, 0, 0, 0, 0, 0, 0, 0, 0, 0, 0, 0, 0, 0, 0, 0, 0, 1, 0, 1, 0, 0, 0, 1, 0, 0, 0, 0, 1, 0, 0, 0, 0, 0, 0, 0, 1, 0, 0, 0, 0, 1, 0, 0, 0, 0, 0, 0, 0, 0, 0, 0, 0, 0, 0, 0, 0, 0, 0, 0, 0, 0, 0, 0, 0, 0, 0, 0, 0, 1, 0, 0, 0, 0, 0, 0, 0, 0, 0, 1, 0, 0, 0, 0, 0, 0, 0, 1, 0, 0, 0, 0, 0, 0, 0, 0, 0, 0, 0, 1, 0, 0, 0, 0, 0, 0, 1, 0, 0, 0, 0, 0, 0, 0, 0, 0, 1, 1, 0, 0, 0, 0, 0, 0, 0, 0, 0, 0, 0, 0, 0, 0, 0, 0, 0, 0, 0, 0, 0, 0, 0, 0, 1, 1, 0, 1, 0, 0, 1, 0, 0, 0, 0, 0, 0, 0, 0, 0, 0, 0, 0, 0, 0, 0, 1, 0, 0, 0, 0, 0, 1, 0, 0, 0, 1, 0, 0, 0, 0, 0, 0, 0, 0, 0, 0, 0, 0, 1, 0, 0, 0, 0, 0, 0, 0, 0, 0, 0, 0, 0, 0, 0, 0, 0, 0, 0, 1, 0, 0, 0, 1, 0, 0, 0, 1, 0, 0, 0])
_uv = me_plane_001.uv_layers.new(name='UVMap')
_uv.uv.foreach_set('vector', [0.5, 0.9201, 0.5, 1.0, 1.0, 1.0, 1.0, 0.9201, 1.0, 0.1834, 1.0, 0.1834, 1.0, 0.0, 1.0, 0.0, 1.0, 0.1834, 1.0, 0.1834, 1.0, 0.0, 1.0, 0.0, 1.0, 0.1834, 1.0, 0.1834, 1.0, 0.0, 1.0, 0.0, 1.0, 0.1834, 1.0, 0.1834, 1.0, 0.0, 1.0, 0.0, 1.0, 0.1834, 1.0, 0.1834, 1.0, 0.0, 1.0, 0.0, 1.0, 0.1834, 1.0, 0.1834, 1.0, 0.0, 1.0, 0.0, 1.0, 0.1834, 1.0, 0.1834, 1.0, 0.0, 1.0, 0.0, 1.0, 0.1834, 1.0, 0.1834, 1.0, 0.0, 1.0, 0.0, 1.0, 0.1834, 1.0, 0.1834, 1.0, 0.0, 1.0, 0.0, 0.5, 0.9201, 1.0, 0.9201, 1.0, 1.0, 0.5, 1.0, 1.0, 0.1834, 1.0, 0.0, 1.0, 0.0, 1.0, 0.1834, 1.0, 0.1834, 1.0, 0.0, 1.0, 0.0, 1.0, 0.1834, 1.0, 0.1834, 1.0, 0.0, 1.0, 0.0, 1.0, 0.1834, 1.0, 0.1834, 1.0, 0.0, 1.0, 0.0, 1.0, 0.1834, 1.0, 0.1834, 1.0, 0.0, 1.0, 0.0, 1.0, 0.1834, 1.0, 0.1834, 1.0, 0.0, 1.0, 0.0, 1.0, 0.1834, 1.0, 0.1834, 1.0, 0.0, 1.0, 0.0, 1.0, 0.1834, 1.0, 0.1834, 1.0, 0.0, 1.0, 0.0, 1.0, 0.1834, 1.0, 0.1834, 1.0, 0.0, 1.0, 0.0, 1.0, 0.1834, 1.0, 0.0, 1.0, 0.0, 1.0, 0.0, 1.0, 0.0, 1.0, 0.9201, 1.0, 1.0, 1.0, 1.0, 1.0, 0.9201, 1.0, 1.0, 1.0, 1.0, 1.0, 1.0, 1.0, 1.0, 1.0, 1.0, 1.0, 1.0, 1.0, 1.0, 1.0, 1.0, 1.0, 0.0, 1.0, 0.0, 1.0, 0.0, 1.0, 0.0, 1.0, 0.0, 1.0, 0.0, 1.0, 0.0, 1.0, 0.0, 0.0, 0.1834, 0.0, 0.0, 0.0, 0.0, 0.0, 0.1834, 1.0, 1.0, 1.0, 1.0, 1.0, 1.0, 1.0, 1.0, 1.0, 1.0, 1.0, 1.0, 1.0, 1.0, 1.0, 1.0, 1.0, 0.0, 1.0, 0.0, 1.0, 0.0, 1.0, 0.0, 1.0, 0.0, 1.0, 0.0, 1.0, 0.0, 1.0, 0.0, 0.0, 0.0, 0.0, 0.0, 0.0, 0.0, 0.0, 0.0, 1.0, 1.0, 1.0, 1.0, 1.0, 1.0, 1.0, 1.0, 1.0, 1.0, 1.0, 1.0, 1.0, 1.0, 1.0, 1.0, 1.0, 0.0, 1.0, 0.0, 1.0, 0.0, 1.0, 0.0, 0.5, 1.0, 0.0, 1.0, 0.0, 1.0, 0.5, 1.0, 1.0, 1.0, 1.0, 1.0, 1.0, 1.0, 1.0, 1.0, 1.0, 0.0, 1.0, 0.0, 1.0, 0.0, 1.0, 0.0, 1.0, 0.0, 1.0, 0.0, 1.0, 0.0, 1.0, 0.0, 1.0, 1.0, 1.0, 1.0, 1.0, 1.0, 1.0, 1.0, 1.0, 1.0, 1.0, 1.0, 1.0, 1.0, 1.0, 1.0, 1.0, 0.0, 1.0, 0.0, 1.0, 0.0, 1.0, 0.0, 1.0, 0.0, 1.0, 0.0, 1.0, 0.0, 1.0, 0.0, 1.0, 1.0, 1.0, 1.0, 1.0, 1.0, 1.0, 1.0, 1.0, 1.0, 1.0, 1.0, 1.0, 1.0, 1.0, 1.0, 1.0, 0.0, 1.0, 0.0, 1.0, 0.0, 1.0, 0.0, 1.0, 0.0, 1.0, 0.0, 1.0, 0.0, 1.0, 0.0, 1.0, 1.0, 1.0, 1.0, 1.0, 1.0, 1.0, 1.0, 0.5, 1.0, 0.0, 1.0, 0.0, 1.0, 0.5, 1.0, 1.0, 0.0, 1.0, 0.0, 1.0, 0.0, 1.0, 0.0, 1.0, 1.0, 1.0, 1.0, 1.0, 1.0, 1.0, 1.0, 1.0, 1.0, 1.0, 1.0, 1.0, 1.0, 1.0, 1.0, 0.5, 0.0, 1.0, 0.0, 1.0, 0.0, 0.5, 0.0, 1.0, 0.0, 1.0, 0.0, 1.0, 0.0, 1.0, 0.0, 1.0, 0.0, 1.0, 0.0, 1.0, 0.0, 1.0, 0.0, 1.0, 1.0, 1.0, 1.0, 1.0, 1.0, 1.0, 1.0, 1.0, 1.0, 1.0, 1.0, 1.0, 1.0, 1.0, 1.0, 0.0, 0.1834, 0.0, 0.0, 0.0, 0.0, 0.0, 0.1834, 1.0, 0.0, 1.0, 0.0, 1.0, 0.0, 1.0, 0.0, 1.0, 0.0, 1.0, 0.0, 1.0, 0.0, 1.0, 0.0, 1.0, 1.0, 1.0, 1.0, 1.0, 1.0, 1.0, 1.0, 1.0, 1.0, 1.0, 1.0, 1.0, 1.0, 1.0, 1.0, 1.0, 0.9201, 1.0, 1.0, 1.0, 1.0, 1.0, 0.9201, 1.0, 0.0, 1.0, 0.0, 1.0, 0.0, 1.0, 0.0, 1.0, 0.0, 1.0, 0.0, 1.0, 0.0, 1.0, 0.0, 0.5, 0.0, 0.0, 0.0, 0.0, 0.0, 0.5, 0.0, 0.5, 0.0, 1.0, 0.0, 1.0, 0.0, 0.5, 0.0, 1.0, 0.0, 1.0, 0.0, 1.0, 0.0, 1.0, 0.0, 0.5, 0.0, 1.0, 0.0, 1.0, 0.0, 0.5, 0.0, 0.5, 0.0, 0.0, 0.0, 0.0, 0.0, 0.5, 0.0, 0.5, 0.0, 1.0, 0.0, 1.0, 0.0, 0.5, 0.0, 0.0, 0.0, 0.0, 0.0, 0.0, 0.0, 0.0, 0.0, 0.5, 0.0, 1.0, 0.0, 1.0, 0.0, 0.5, 0.0, 0.0, 0.0, 0.0, 0.0, 0.0, 0.0, 0.0, 0.0, 1.0, 0.0, 1.0, 0.0, 1.0, 0.0, 1.0, 0.0, 0.5, 0.0, 0.0, 0.0, 0.0, 0.0, 0.5, 0.0, 1.0, 0.0, 1.0, 0.0, 1.0, 0.0, 1.0, 0.0, 0.0, 0.0, 0.0, 0.0, 0.0, 0.0, 0.0, 0.0, 1.0, 0.0, 1.0, 0.0, 1.0, 0.0, 1.0, 0.0, 0.5, 0.0, 0.0, 0.0, 0.0, 0.0, 0.5, 0.0, 0.5, 0.0, 1.0, 0.0, 1.0, 0.0, 0.5, 0.0, 0.5, 0.0, 0.0, 0.0, 0.0, 0.0, 0.5, 0.0, 0.5, 0.0, 1.0, 0.0, 1.0, 0.0, 0.5, 0.0, 0.0, 0.0, 0.0, 0.0, 0.0, 0.0, 0.0, 0.0, 1.0, 0.0, 1.0, 0.0, 1.0, 0.0, 1.0, 0.0, 1.0, 0.0, 1.0, 0.0, 1.0, 0.0, 1.0, 0.0, 1.0, 0.0, 1.0, 0.0, 1.0, 0.0, 1.0, 0.0, 1.0, 0.0, 1.0, 0.0, 1.0, 0.0, 1.0, 0.0, 1.0, 0.0, 1.0, 0.0, 1.0, 0.0, 1.0, 0.0, 1.0, 0.0, 1.0, 0.0, 1.0, 0.0, 1.0, 0.0, 1.0, 0.0, 1.0, 0.0, 1.0, 0.0, 1.0, 0.0, 1.0, 0.0, 1.0, 0.0, 1.0, 0.0, 1.0, 0.0, 1.0, 0.0, 1.0, 0.0, 1.0, 0.0, 1.0, 0.0, 1.0, 0.0, 1.0, 0.0, 1.0, 0.0, 1.0, 0.0, 1.0, 0.0, 1.0, 0.0, 1.0, 0.0, 1.0, 0.0, 1.0, 0.0, 1.0, 0.0, 1.0, 0.0, 1.0, 0.0, 1.0, 0.0, 1.0, 0.0, 1.0, 0.0, 1.0, 0.0, 1.0, 0.0, 1.0, 0.0, 1.0, 0.0, 1.0, 0.0, 1.0, 0.0, 1.0, 0.0, 1.0, 0.0, 1.0, 0.0, 1.0, 0.0, 1.0, 0.0, 1.0, 0.0, 1.0, 0.0, 1.0, 0.0, 1.0, 0.0, 1.0, 0.0, 1.0, 0.0, 1.0, 0.0, 1.0, 0.0, 1.0, 0.0, 1.0, 0.0, 1.0, 0.0, 1.0, 0.0, 1.0, 0.0, 1.0, 0.0, 1.0, 0.0, 1.0, 0.0, 1.0, 0.0, 1.0, 0.0, 1.0, 0.0, 1.0, 0.0, 1.0, 0.0, 1.0, 0.0, 1.0, 0.0, 1.0, 0.0, 1.0, 0.0, 1.0, 0.0, 1.0, 0.0, 1.0, 0.0, 1.0, 0.0, 1.0, 0.0, 1.0, 0.0, 1.0, 0.0, 1.0, 0.0, 1.0, 0.0, 1.0, 0.0, 1.0, 0.0, 1.0, 0.0, 1.0, 0.0, 1.0, 1.0, 1.0, 1.0, 1.0, 1.0, 1.0, 1.0, 1.0, 1.0, 1.0, 1.0, 1.0, 1.0, 1.0, 1.0, 1.0, 0.0, 1.0, 0.0, 1.0, 0.0, 1.0, 0.0, 1.0, 0.1834, 1.0, 0.0, 1.0, 0.0, 1.0, 0.1834, 1.0, 0.1834, 1.0, 0.1834, 1.0, 0.0, 1.0, 0.0, 1.0, 1.0, 1.0, 1.0, 1.0, 1.0, 1.0, 1.0, 1.0, 0.0, 1.0, 0.0, 1.0, 0.0, 1.0, 0.0, 1.0, 0.0, 1.0, 0.0, 1.0, 0.0, 1.0, 0.0, 1.0, 0.9201, 1.0, 1.0, 1.0, 1.0, 1.0, 0.9201, 1.0, 1.0, 1.0, 1.0, 1.0, 1.0, 1.0, 1.0, 1.0, 1.0, 1.0, 1.0, 1.0, 1.0, 1.0, 1.0, 1.0, 0.0, 1.0, 0.0, 1.0, 0.0, 1.0, 0.0, 1.0, 0.0, 1.0, 0.0, 1.0, 0.0, 1.0, 0.0, 0.0, 0.1834, 0.0, 0.0, 0.0, 0.0, 0.0, 0.1834, 1.0, 1.0, 1.0, 1.0, 1.0, 1.0, 1.0, 1.0, 1.0, 1.0, 1.0, 1.0, 1.0, 1.0, 1.0, 1.0, 1.0, 0.0, 1.0, 0.0, 1.0, 0.0, 1.0, 0.0, 1.0, 0.0, 1.0, 0.0, 1.0, 0.0, 1.0, 0.0, 0.5, 0.0, 1.0, 0.0, 1.0, 0.0, 0.5, 0.0, 1.0, 1.0, 1.0, 1.0, 1.0, 1.0, 1.0, 1.0, 1.0, 1.0, 1.0, 1.0, 1.0, 1.0, 1.0, 1.0, 1.0, 0.0, 1.0, 0.0, 1.0, 0.0, 1.0, 0.0, 0.5, 1.0, 0.0, 1.0, 0.0, 1.0, 0.5, 1.0, 1.0, 1.0, 1.0, 1.0, 1.0, 1.0, 1.0, 1.0, 1.0, 0.0, 1.0, 0.0, 1.0, 0.0, 1.0, 0.0, 1.0, 0.0, 1.0, 0.0, 1.0, 0.0, 1.0, 0.0, 1.0, 1.0, 1.0, 1.0, 1.0, 1.0, 1.0, 1.0, 1.0, 1.0, 1.0, 1.0, 1.0, 1.0, 1.0, 1.0, 1.0, 0.0, 1.0, 0.0, 1.0, 0.0, 1.0, 0.0, 1.0, 1.0, 1.0, 1.0, 1.0, 1.0, 1.0, 1.0, 1.0, 1.0, 1.0, 1.0, 1.0, 1.0, 1.0, 1.0, 1.0, 1.0, 1.0, 1.0, 1.0, 1.0, 1.0, 1.0, 1.0, 1.0, 1.0, 1.0, 1.0, 1.0, 1.0, 1.0, 1.0, 1.0, 1.0, 1.0, 1.0, 1.0, 1.0, 1.0, 1.0, 1.0, 1.0, 1.0, 1.0, 1.0, 1.0, 1.0, 1.0, 1.0, 1.0, 1.0, 1.0, 1.0, 1.0, 1.0, 1.0, 1.0, 1.0, 1.0, 1.0, 1.0, 1.0, 1.0, 0.0, 0.8402, 0.0, 0.7337, 0.0, 0.7337, 0.0, 0.8402, 1.0, 0.5503, 1.0, 0.7337, 1.0, 0.7337, 1.0, 0.5503, 1.0, 0.8402, 1.0, 0.8402, 1.0, 0.7337, 1.0, 0.7337, 1.0, 1.0, 1.0, 1.0, 1.0, 1.0, 1.0, 1.0, 1.0, 0.5503, 1.0, 0.7337, 1.0, 0.7337, 1.0, 0.5503, 0.0, 0.8402, 0.0, 0.7337, 0.0, 0.7337, 0.0, 0.8402, 0.0, 0.8402, 0.0, 0.7337, 0.0, 0.7337, 0.0, 0.8402, 1.0, 0.5503, 1.0, 0.7337, 1.0, 0.7337, 1.0, 0.5503, 1.0, 0.8402, 1.0, 0.7337, 1.0, 0.7337, 1.0, 0.8402, 1.0, 0.8402, 1.0, 0.7337, 1.0, 0.7337, 1.0, 0.8402, 1.0, 0.8402, 1.0, 0.7337, 1.0, 0.7337, 1.0, 0.8402, 1.0, 0.8402, 1.0, 0.7337, 1.0, 0.7337, 1.0, 0.8402, 1.0, 0.8402, 1.0, 0.7337, 1.0, 0.7337, 1.0, 0.8402, 1.0, 0.8402, 1.0, 0.7337, 1.0, 0.7337, 1.0, 0.8402, 1.0, 0.8402, 1.0, 0.7337, 1.0, 0.7337, 1.0, 0.8402, 1.0, 0.8402, 1.0, 0.7337, 1.0, 0.7337, 1.0, 0.8402, 1.0, 0.8402, 1.0, 0.7337, 1.0, 0.7337, 1.0, 0.8402, 0.5, 0.5503, 1.0, 0.5503, 1.0, 0.7337, 0.5, 0.7337, 1.0, 0.8402, 1.0, 0.8402, 1.0, 0.7337, 1.0, 0.7337, 1.0, 0.8402, 1.0, 0.8402, 1.0, 0.7337, 1.0, 0.7337, 1.0, 0.8402, 1.0, 0.8402, 1.0, 0.7337, 1.0, 0.7337, 1.0, 0.8402, 1.0, 0.8402, 1.0, 0.7337, 1.0, 0.7337, 1.0, 0.8402, 1.0, 0.8402, 1.0, 0.7337, 1.0, 0.7337, 1.0, 0.8402, 1.0, 0.8402, 1.0, 0.7337, 1.0, 0.7337, 1.0, 0.8402, 1.0, 0.8402, 1.0, 0.7337, 1.0, 0.7337, 1.0, 0.8402, 1.0, 0.8402, 1.0, 0.7337, 1.0, 0.7337, 1.0, 0.8402, 1.0, 0.8402, 1.0, 0.7337, 1.0, 0.7337, 0.5, 0.5503, 0.5, 0.7337, 1.0, 0.7337, 1.0, 0.5503, 1.0, 0.8402, 1.0, 0.7337, 1.0, 0.7337, 1.0, 0.8402, 1.0, 0.9201, 1.0, 1.0, 1.0, 1.0, 1.0, 0.9201, 1.0, 0.7337, 1.0, 0.7337, 1.0, 0.7337, 1.0, 0.7337, 1.0, 0.8402, 1.0, 0.7337, 1.0, 0.7337, 1.0, 0.8402, 1.0, 0.9201, 1.0, 0.8402, 1.0, 0.8402, 1.0, 0.9201, 1.0, 0.7337, 1.0, 0.8402, 1.0, 0.8402, 1.0, 0.7337, 1.0, 0.9201, 1.0, 0.8402, 1.0, 0.8402, 1.0, 0.9201, 1.0, 0.9201, 1.0, 0.9201, 1.0, 0.8402, 1.0, 0.8402, 1.0, 0.9201, 1.0, 0.9201, 1.0, 0.8402, 1.0, 0.8402, 1.0, 0.9201, 1.0, 0.9201, 1.0, 0.8402, 1.0, 0.8402, 1.0, 0.9201, 1.0, 0.9201, 1.0, 0.8402, 1.0, 0.8402, 1.0, 0.9201, 1.0, 0.9201, 1.0, 0.8402, 1.0, 0.8402, 1.0, 0.9201, 1.0, 0.9201, 1.0, 0.8402, 1.0, 0.8402, 1.0, 0.9201, 1.0, 0.9201, 1.0, 0.8402, 1.0, 0.8402, 1.0, 0.9201, 1.0, 0.9201, 1.0, 0.8402, 1.0, 0.8402, 1.0, 0.9201, 1.0, 0.9201, 1.0, 0.8402, 1.0, 0.8402, 1.0, 0.9201, 1.0, 0.8402, 1.0, 0.8402, 1.0, 0.9201, 1.0, 0.9201, 1.0, 0.8402, 1.0, 0.8402, 1.0, 0.9201, 1.0, 0.9201, 1.0, 0.8402, 1.0, 0.8402, 1.0, 0.9201, 1.0, 0.9201, 1.0, 0.8402, 1.0, 0.8402, 1.0, 0.9201, 1.0, 0.9201, 1.0, 0.8402, 1.0, 0.8402, 1.0, 0.9201, 1.0, 0.9201, 1.0, 0.8402, 1.0, 0.8402, 1.0, 0.9201, 1.0, 0.9201, 1.0, 0.8402, 1.0, 0.8402, 1.0, 0.9201, 1.0, 0.9201, 1.0, 0.8402, 1.0, 0.8402, 1.0, 0.9201, 1.0, 0.9201, 1.0, 0.8402, 1.0, 0.8402, 1.0, 0.9201, 0.0, 0.9201, 0.0, 0.8402, 0.0, 0.8402, 0.0, 0.9201, 0.0, 0.9201, 0.0, 0.8402, 0.0, 0.8402, 0.0, 0.9201, 1.0, 0.9201, 1.0, 0.9201, 1.0, 0.8402, 1.0, 0.8402, 0.0, 0.9201, 0.0, 0.8402, 0.0, 0.8402, 0.0, 0.9201, 1.0, 0.7337, 1.0, 0.8402, 1.0, 0.8402, 1.0, 0.7337, 1.0, 0.7337, 1.0, 0.8402, 1.0, 0.8402, 1.0, 0.7337, 1.0, 0.7337, 1.0, 0.8402, 1.0, 0.8402, 1.0, 0.7337, 0.5, 0.7337, 1.0, 0.7337, 1.0, 0.8402, 0.5, 0.8402, 0.5, 0.7337, 0.5, 0.8402, 1.0, 0.8402, 1.0, 0.7337, 1.0, 0.7337, 1.0, 0.8402, 1.0, 0.8402, 1.0, 0.7337, 1.0, 0.9201, 1.0, 0.8402, 1.0, 0.8402, 1.0, 0.9201, 1.0, 0.8402, 1.0, 0.7337, 1.0, 0.7337, 1.0, 0.8402, 1.0, 0.7337, 1.0, 0.7337, 1.0, 0.7337, 1.0, 0.7337, 1.0, 0.9201, 1.0, 1.0, 1.0, 1.0, 1.0, 0.9201, 1.0, 1.0, 1.0, 1.0, 1.0, 1.0, 1.0, 1.0, 0.0, 0.9201, 0.0, 0.8402, 0.0, 0.8402, 0.0, 0.9201, 0.0, 0.8402, 0.0, 0.8402, 0.0, 0.8402, 0.0, 0.8402, 0.0, 1.0, 0.0, 1.0, 0.0, 1.0, 0.0, 1.0, 0.0, 0.9201, 0.0, 1.0, 0.0, 1.0, 0.0, 0.9201, 0.0, 0.9201, 0.0, 0.8402, 0.0, 0.8402, 0.0, 0.9201, 0.0, 1.0, 0.0, 1.0, 0.0, 1.0, 0.0, 1.0, 0.0, 0.8402, 0.0, 0.8402, 0.0, 0.8402, 0.0, 0.8402, 0.0, 0.9201, 0.0, 1.0, 0.0, 1.0, 0.0, 0.9201, 0.0, 0.8402, 0.0, 0.9201, 0.0, 0.9201, 0.0, 0.8402, 0.0, 1.0, 0.0, 0.9201, 0.0, 0.9201, 0.0, 1.0, 0.0, 0.8402, 0.0, 0.9201, 0.0, 0.9201, 0.0, 0.8402, 0.0, 1.0, 0.0, 0.9201, 0.0, 0.9201, 0.0, 1.0, 1.0, 0.8402, 1.0, 0.9201, 1.0, 0.9201, 1.0, 0.8402, 1.0, 1.0, 1.0, 0.9201, 1.0, 0.9201, 1.0, 1.0, 0.0, 1.0, 0.0, 0.9201, 0.0, 0.9201, 0.0, 1.0, 1.0, 1.0, 1.0, 1.0, 1.0, 0.9201, 1.0, 0.9201, 0.0, 1.0, 0.0, 0.9201, 0.0, 0.9201, 0.0, 1.0, 0.0, 1.0, 0.0, 0.9201, 0.0, 0.9201, 0.0, 1.0, 1.0, 1.0, 1.0, 0.9201, 1.0, 0.9201, 1.0, 1.0, 1.0, 1.0, 1.0, 0.9201, 1.0, 0.9201, 1.0, 1.0, 1.0, 1.0, 1.0, 0.9201, 1.0, 0.9201, 1.0, 1.0, 1.0, 1.0, 1.0, 0.9201, 1.0, 0.9201, 1.0, 1.0, 1.0, 1.0, 1.0, 0.9201, 1.0, 0.9201, 1.0, 1.0, 1.0, 1.0, 1.0, 0.9201, 1.0, 0.9201, 1.0, 1.0, 1.0, 1.0, 1.0, 0.9201, 1.0, 0.9201, 1.0, 1.0, 1.0, 1.0, 1.0, 0.9201, 1.0, 0.9201, 1.0, 1.0, 1.0, 1.0, 1.0, 0.9201, 1.0, 0.9201, 1.0, 1.0, 1.0, 1.0, 1.0, 1.0, 1.0, 0.9201, 1.0, 0.9201, 1.0, 1.0, 1.0, 1.0, 1.0, 0.9201, 1.0, 0.9201, 1.0, 1.0, 1.0, 1.0, 1.0, 0.9201, 1.0, 0.9201, 1.0, 1.0, 1.0, 1.0, 1.0, 0.9201, 1.0, 0.9201, 1.0, 1.0, 1.0, 1.0, 1.0, 0.9201, 1.0, 0.9201, 1.0, 1.0, 1.0, 1.0, 1.0, 0.9201, 1.0, 0.9201, 1.0, 1.0, 1.0, 1.0, 1.0, 0.9201, 1.0, 0.9201, 1.0, 1.0, 1.0, 1.0, 1.0, 0.9201, 1.0, 0.9201, 1.0, 1.0, 1.0, 1.0, 1.0, 0.9201, 1.0, 0.9201, 1.0, 1.0, 1.0, 0.9201, 1.0, 0.9201, 1.0, 1.0, 1.0, 1.0, 1.0, 0.9201, 1.0, 0.9201, 1.0, 1.0, 1.0, 0.8402, 1.0, 0.9201, 1.0, 0.9201, 1.0, 0.8402, 1.0, 0.8402, 1.0, 0.9201, 1.0, 0.9201, 1.0, 0.8402, 1.0, 0.8402, 1.0, 0.9201, 1.0, 0.9201, 1.0, 0.8402, 1.0, 0.8402, 1.0, 0.9201, 1.0, 0.9201, 1.0, 0.8402, 0.5, 0.8402, 1.0, 0.8402, 1.0, 0.9201, 0.5, 0.9201, 0.5, 0.8402, 0.5, 0.9201, 1.0, 0.9201, 1.0, 0.8402, 0.5, 0.1834, 0.5, 0.3669, 1.0, 0.3669, 1.0, 0.1834, 0.5, 0.1834, 1.0, 0.1834, 1.0, 0.3669, 0.5, 0.3669, 1.0, 0.1834, 1.0, 0.3669, 1.0, 0.3669, 1.0, 0.1834, 1.0, 0.1834, 1.0, 0.3669, 1.0, 0.3669, 1.0, 0.1834, 1.0, 0.1834, 1.0, 0.3669, 1.0, 0.3669, 1.0, 0.1834, 0.0, 0.5503, 0.0, 0.3669, 0.0, 0.3669, 0.0, 0.5503, 1.0, 0.5503, 1.0, 0.5503, 1.0, 0.3669, 1.0, 0.3669, 1.0, 0.5503, 1.0, 0.3669, 1.0, 0.3669, 1.0, 0.5503, 0.0, 0.5503, 0.0, 0.3669, 0.0, 0.3669, 0.0, 0.5503, 0.0, 0.5503, 0.0, 0.3669, 0.0, 0.3669, 0.0, 0.5503, 1.0, 0.5503, 1.0, 0.3669, 1.0, 0.3669, 1.0, 0.5503, 1.0, 0.5503, 1.0, 0.3669, 1.0, 0.3669, 1.0, 0.5503, 1.0, 0.5503, 1.0, 0.3669, 1.0, 0.3669, 1.0, 0.5503, 1.0, 0.5503, 1.0, 0.3669, 1.0, 0.3669, 1.0, 0.5503, 1.0, 0.5503, 1.0, 0.3669, 1.0, 0.3669, 1.0, 0.5503, 1.0, 0.5503, 1.0, 0.3669, 1.0, 0.3669, 1.0, 0.5503, 1.0, 0.5503, 1.0, 0.3669, 1.0, 0.3669, 1.0, 0.5503, 1.0, 0.5503, 1.0, 0.3669, 1.0, 0.3669, 1.0, 0.5503, 1.0, 0.5503, 1.0, 0.3669, 1.0, 0.3669, 1.0, 0.5503, 1.0, 0.5503, 1.0, 0.5503, 1.0, 0.3669, 1.0, 0.3669, 1.0, 0.5503, 1.0, 0.5503, 1.0, 0.3669, 1.0, 0.3669, 1.0, 0.5503, 1.0, 0.5503, 1.0, 0.3669, 1.0, 0.3669, 1.0, 0.5503, 1.0, 0.5503, 1.0, 0.3669, 1.0, 0.3669, 1.0, 0.5503, 1.0, 0.5503, 1.0, 0.3669, 1.0, 0.3669, 1.0, 0.5503, 1.0, 0.5503, 1.0, 0.3669, 1.0, 0.3669, 1.0, 0.5503, 1.0, 0.5503, 1.0, 0.3669, 1.0, 0.3669, 1.0, 0.5503, 1.0, 0.5503, 1.0, 0.3669, 1.0, 0.3669, 1.0, 0.5503, 1.0, 0.5503, 1.0, 0.3669, 1.0, 0.3669, 1.0, 0.7337, 1.0, 0.7337, 1.0, 0.5503, 1.0, 0.5503, 1.0, 0.7337, 1.0, 0.7337, 1.0, 0.5503, 1.0, 0.5503, 1.0, 0.7337, 1.0, 0.7337, 1.0, 0.5503, 1.0, 0.5503, 1.0, 0.7337, 1.0, 0.7337, 1.0, 0.5503, 1.0, 0.5503, 1.0, 0.7337, 1.0, 0.7337, 1.0, 0.5503, 1.0, 0.5503, 1.0, 0.7337, 1.0, 0.7337, 1.0, 0.5503, 1.0, 0.5503, 1.0, 0.7337, 1.0, 0.7337, 1.0, 0.5503, 1.0, 0.5503, 1.0, 0.7337, 1.0, 0.7337, 1.0, 0.5503, 1.0, 0.5503, 1.0, 0.7337, 1.0, 0.7337, 1.0, 0.5503, 1.0, 0.5503, 1.0, 0.7337, 1.0, 0.5503, 1.0, 0.5503, 1.0, 0.7337, 1.0, 0.7337, 1.0, 0.5503, 1.0, 0.5503, 1.0, 0.7337, 1.0, 0.7337, 1.0, 0.5503, 1.0, 0.5503, 1.0, 0.7337, 1.0, 0.7337, 1.0, 0.5503, 1.0, 0.5503, 1.0, 0.7337, 1.0, 0.7337, 1.0, 0.5503, 1.0, 0.5503, 1.0, 0.7337, 1.0, 0.7337, 1.0, 0.5503, 1.0, 0.5503, 1.0, 0.7337, 1.0, 0.7337, 1.0, 0.5503, 1.0, 0.5503, 1.0, 0.7337, 1.0, 0.7337, 1.0, 0.5503, 1.0, 0.5503, 1.0, 0.7337, 1.0, 0.7337, 1.0, 0.5503, 1.0, 0.5503, 1.0, 0.7337, 0.0, 0.7337, 0.0, 0.5503, 0.0, 0.5503, 0.0, 0.7337, 0.0, 0.7337, 0.0, 0.5503, 0.0, 0.5503, 0.0, 0.7337, 1.0, 0.7337, 1.0, 0.5503, 1.0, 0.5503, 1.0, 0.7337, 1.0, 0.7337, 1.0, 0.7337, 1.0, 0.5503, 1.0, 0.5503, 0.0, 0.7337, 0.0, 0.5503, 0.0, 0.5503, 0.0, 0.7337, 0.5, 0.3669, 0.5, 0.5503, 1.0, 0.5503, 1.0, 0.3669, 0.5, 0.3669, 1.0, 0.3669, 1.0, 0.5503, 0.5, 0.5503, 1.0, 0.3669, 1.0, 0.5503, 1.0, 0.5503, 1.0, 0.3669, 1.0, 0.3669, 1.0, 0.5503, 1.0, 0.5503, 1.0, 0.3669, 1.0, 0.3669, 1.0, 0.5503, 1.0, 0.5503, 1.0, 0.3669, 1.0, 0.0, 1.0, 0.1834, 1.0, 0.1834, 1.0, 0.0, 1.0, 0.0, 1.0, 0.1834, 1.0, 0.1834, 1.0, 0.0, 1.0, 0.0, 1.0, 0.1834, 1.0, 0.1834, 1.0, 0.0, 0.5, 0.0, 1.0, 0.0, 1.0, 0.1834, 0.5, 0.1834, 0.5, 0.0, 0.5, 0.1834, 1.0, 0.1834, 1.0, 0.0, 0.0, 0.3669, 0.0, 0.1834, 0.0, 0.1834, 0.0, 0.3669, 1.0, 0.3669, 1.0, 0.3669, 1.0, 0.1834, 1.0, 0.1834, 1.0, 0.3669, 1.0, 0.1834, 1.0, 0.1834, 1.0, 0.3669, 0.0, 0.3669, 0.0, 0.1834, 0.0, 0.1834, 0.0, 0.3669, 0.0, 0.3669, 0.0, 0.1834, 0.0, 0.1834, 0.0, 0.3669, 1.0, 0.3669, 1.0, 0.1834, 1.0, 0.1834, 1.0, 0.3669, 1.0, 0.3669, 1.0, 0.1834, 1.0, 0.1834, 1.0, 0.3669, 1.0, 0.3669, 1.0, 0.1834, 1.0, 0.1834, 1.0, 0.3669, 1.0, 0.3669, 1.0, 0.1834, 1.0, 0.1834, 1.0, 0.3669, 1.0, 0.3669, 1.0, 0.1834, 1.0, 0.1834, 1.0, 0.3669, 1.0, 0.3669, 1.0, 0.1834, 1.0, 0.1834, 1.0, 0.3669, 1.0, 0.3669, 1.0, 0.1834, 1.0, 0.1834, 1.0, 0.3669, 1.0, 0.3669, 1.0, 0.1834, 1.0, 0.1834, 1.0, 0.3669, 1.0, 0.3669, 1.0, 0.1834, 1.0, 0.1834, 1.0, 0.3669, 1.0, 0.3669, 1.0, 0.3669, 1.0, 0.1834, 1.0, 0.1834, 1.0, 0.3669, 1.0, 0.3669, 1.0, 0.1834, 1.0, 0.1834, 1.0, 0.3669, 1.0, 0.3669, 1.0, 0.1834, 1.0, 0.1834, 1.0, 0.3669, 1.0, 0.3669, 1.0, 0.1834, 1.0, 0.1834, 1.0, 0.3669, 1.0, 0.3669, 1.0, 0.1834, 1.0, 0.1834, 1.0, 0.3669, 1.0, 0.3669, 1.0, 0.1834, 1.0, 0.1834, 1.0, 0.3669, 1.0, 0.3669, 1.0, 0.1834, 1.0, 0.1834, 1.0, 0.3669, 1.0, 0.3669, 1.0, 0.1834, 1.0, 0.1834, 1.0, 0.3669, 1.0, 0.3669, 1.0, 0.1834, 1.0, 0.1834, 1.0, 0.3669, 1.0, 0.3669, 1.0, 0.1834, 1.0, 0.1834, 1.0, 0.3669, 1.0, 0.1834, 1.0, 0.1834, 1.0, 0.3669, 1.0, 0.7337, 1.0, 0.5503, 1.0, 0.5503, 1.0, 0.7337, 1.0, 0.7337, 1.0, 0.7337, 1.0, 0.5503, 1.0, 0.5503, 1.0, 0.5503, 1.0, 0.5503, 1.0, 0.3669, 1.0, 0.3669, 1.0, 0.5503, 1.0, 0.3669, 1.0, 0.3669, 1.0, 0.5503, 1.0, 1.0, 1.0, 1.0, 1.0, 0.9201, 1.0, 0.9201, 1.0, 1.0, 1.0, 0.9201, 1.0, 0.9201, 1.0, 1.0, 1.0, 0.9201, 1.0, 0.8402, 1.0, 0.8402, 1.0, 0.9201, 1.0, 0.9201, 1.0, 0.9201, 1.0, 0.8402, 1.0, 0.8402, 1.0, 0.8402, 1.0, 0.8402, 1.0, 0.7337, 1.0, 0.7337, 1.0, 0.8402, 1.0, 0.7337, 1.0, 0.7337, 1.0, 0.8402, 1.0, 0.0, 1.0, 0.0, 1.0, 0.0, 1.0, 0.0, 1.0, 1.0, 1.0, 1.0, 1.0, 1.0, 1.0, 1.0, 1.0, 1.0, 1.0, 1.0, 1.0, 1.0, 1.0, 1.0, 1.0, 0.0, 1.0, 0.0, 1.0, 0.0, 1.0, 0.0, 1.0, 0.0, 1.0, 0.0, 1.0, 0.0, 1.0, 0.0, 1.0, 1.0, 1.0, 1.0, 1.0, 1.0, 1.0, 1.0, 1.0, 0.1834, 1.0, 0.0, 1.0, 0.0, 1.0, 0.1834, 1.0, 0.1834, 1.0, 0.1834, 1.0, 0.0, 1.0, 0.0, 1.0, 0.3669, 1.0, 0.3669, 1.0, 0.1834, 1.0, 0.1834, 1.0, 0.3669, 1.0, 0.1834, 1.0, 0.1834, 1.0, 0.3669, 1.0, 0.7337, 1.0, 0.5503, 1.0, 0.5503, 1.0, 0.7337, 1.0, 0.7337, 1.0, 0.7337, 1.0, 0.5503, 1.0, 0.5503, 1.0, 0.5503, 1.0, 0.5503, 1.0, 0.3669, 1.0, 0.3669, 1.0, 0.5503, 1.0, 0.3669, 1.0, 0.3669, 1.0, 0.5503, 1.0, 1.0, 1.0, 1.0, 1.0, 0.9201, 1.0, 0.9201, 1.0, 1.0, 1.0, 0.9201, 1.0, 0.9201, 1.0, 1.0, 1.0, 0.9201, 1.0, 0.8402, 1.0, 0.8402, 1.0, 0.9201, 1.0, 0.9201, 1.0, 0.9201, 1.0, 0.8402, 1.0, 0.8402, 1.0, 0.8402, 1.0, 0.8402, 1.0, 0.7337, 1.0, 0.7337, 1.0, 0.8402, 1.0, 0.7337, 1.0, 0.7337, 1.0, 0.8402, 1.0, 1.0, 1.0, 1.0, 1.0, 1.0, 1.0, 1.0, 1.0, 0.0, 1.0, 0.0, 1.0, 0.0, 1.0, 0.0, 1.0, 0.0, 1.0, 0.0, 1.0, 0.0, 1.0, 0.0, 1.0, 1.0, 1.0, 1.0, 1.0, 1.0, 1.0, 1.0, 1.0, 1.0, 1.0, 1.0, 1.0, 1.0, 1.0, 1.0, 1.0, 0.0, 1.0, 0.0, 1.0, 0.0, 1.0, 0.0, 1.0, 0.1834, 1.0, 0.0, 1.0, 0.0, 1.0, 0.1834, 1.0, 0.1834, 1.0, 0.1834, 1.0, 0.0, 1.0, 0.0, 1.0, 0.3669, 1.0, 0.3669, 1.0, 0.1834, 1.0, 0.1834, 1.0, 0.3669, 1.0, 0.1834, 1.0, 0.1834, 1.0, 0.3669, 1.0, 0.7337, 1.0, 0.5503, 1.0, 0.5503, 1.0, 0.7337, 1.0, 0.7337, 1.0, 0.7337, 1.0, 0.5503, 1.0, 0.5503, 1.0, 0.5503, 1.0, 0.5503, 1.0, 0.3669, 1.0, 0.3669, 1.0, 0.5503, 1.0, 0.3669, 1.0, 0.3669, 1.0, 0.5503, 1.0, 1.0, 1.0, 1.0, 1.0, 0.9201, 1.0, 0.9201, 1.0, 1.0, 1.0, 0.9201, 1.0, 0.9201, 1.0, 1.0, 1.0, 0.9201, 1.0, 0.8402, 1.0, 0.8402, 1.0, 0.9201, 1.0, 0.9201, 1.0, 0.9201, 1.0, 0.8402, 1.0, 0.8402, 1.0, 0.8402, 1.0, 0.8402, 1.0, 0.7337, 1.0, 0.7337, 1.0, 0.8402, 1.0, 0.7337, 1.0, 0.7337, 1.0, 0.8402, 1.0, 1.0, 1.0, 1.0, 1.0, 1.0, 1.0, 1.0, 1.0, 0.0, 1.0, 0.0, 1.0, 0.0, 1.0, 0.0, 1.0, 0.0, 1.0, 0.0, 1.0, 0.0, 1.0, 0.0, 1.0, 0.0, 1.0, 0.0, 1.0, 0.0, 1.0, 0.0, 1.0, 0.0, 1.0, 0.0, 1.0, 0.0, 1.0, 0.0, 1.0, 0.0, 1.0, 0.0, 1.0, 0.0, 1.0, 0.0, 1.0, 0.0, 1.0, 0.0, 1.0, 0.0, 1.0, 0.0, 1.0, 0.0, 1.0, 0.0, 1.0, 0.0, 1.0, 0.0, 1.0, 0.0, 1.0, 0.0, 1.0, 0.0, 1.0, 0.0, 1.0, 0.0, 1.0, 0.0, 1.0, 0.0, 1.0, 0.0, 1.0, 0.0, 1.0, 0.0, 1.0, 0.0, 1.0, 0.0, 1.0, 0.0, 1.0, 0.0, 1.0, 0.0, 1.0, 0.0, 1.0, 0.0, 1.0, 0.0, 1.0, 0.0, 1.0, 0.0, 1.0, 0.0, 1.0, 0.0, 1.0, 0.0, 1.0, 0.0, 1.0, 0.0, 1.0, 0.0, 1.0, 0.0, 1.0, 0.0, 1.0, 1.0, 1.0, 1.0, 1.0, 1.0, 1.0, 1.0, 1.0, 1.0, 1.0, 1.0, 1.0, 1.0, 1.0, 1.0, 1.0, 0.0, 1.0, 0.0, 1.0, 0.0, 1.0, 0.0, 1.0, 0.1834, 1.0, 0.0, 1.0, 0.0, 1.0, 0.1834, 1.0, 0.1834, 1.0, 0.1834, 1.0, 0.0, 1.0, 0.0, 1.0, 0.3669, 1.0, 0.3669, 1.0, 0.1834, 1.0, 0.1834, 1.0, 0.3669, 1.0, 0.1834, 1.0, 0.1834, 1.0, 0.3669, 1.0, 0.7337, 1.0, 0.5503, 1.0, 0.5503, 1.0, 0.7337, 1.0, 0.7337, 1.0, 0.7337, 1.0, 0.5503, 1.0, 0.5503, 1.0, 0.5503, 1.0, 0.5503, 1.0, 0.3669, 1.0, 0.3669, 1.0, 0.5503, 1.0, 0.3669, 1.0, 0.3669, 1.0, 0.5503, 1.0, 1.0, 1.0, 1.0, 1.0, 0.9201, 1.0, 0.9201, 1.0, 1.0, 1.0, 0.9201, 1.0, 0.9201, 1.0, 1.0, 1.0, 0.9201, 1.0, 0.8402, 1.0, 0.8402, 1.0, 0.9201, 1.0, 0.9201, 1.0, 0.9201, 1.0, 0.8402, 1.0, 0.8402, 1.0, 0.8402, 1.0, 0.8402, 1.0, 0.7337, 1.0, 0.7337, 1.0, 0.8402, 1.0, 0.7337, 1.0, 0.7337, 1.0, 0.8402, 1.0, 1.0, 1.0, 1.0, 1.0, 1.0, 1.0, 1.0, 1.0, 0.0, 1.0, 0.0, 1.0, 0.0, 1.0, 0.0, 1.0, 0.0, 1.0, 0.0, 1.0, 0.0, 1.0, 0.0, 1.0, 1.0, 1.0, 1.0, 1.0, 1.0, 1.0, 1.0, 1.0, 1.0, 1.0, 1.0, 1.0, 1.0, 1.0, 1.0, 1.0, 0.0, 1.0, 0.0, 1.0, 0.0, 1.0, 0.0, 1.0, 0.1834, 1.0, 0.0, 1.0, 0.0, 1.0, 0.1834, 1.0, 0.1834, 1.0, 0.1834, 1.0, 0.0, 1.0, 0.0, 1.0, 0.0, 1.0, 0.0, 1.0, 0.0, 1.0, 0.0, 0.5, 0.0, 1.0, 0.0, 1.0, 0.0, 0.5, 0.0, 0.5, 0.0, 0.0, 0.0, 0.0, 0.0, 0.5, 0.0, 0.0, 0.0, 0.0, 0.0, 0.0, 0.0, 0.0, 0.0, 1.0, 0.0, 0.5, 0.0, 0.5, 0.0, 1.0, 0.0, 0.0, 0.0, 0.5, 0.0, 0.5, 0.0, 0.0, 0.0, 0.0, 0.0, 0.0, 0.1834, 0.5, 0.1834, 0.5, 0.0, 0.0, 0.0, 0.5, 0.0, 0.5, 0.1834, 0.0, 0.1834, 0.0, 0.3669, 0.5, 0.3669, 0.5, 0.5503, 0.0, 0.5503, 0.0, 0.3669, 0.0, 0.5503, 0.5, 0.5503, 0.5, 0.3669, 0.0, 0.1834, 0.5, 0.1834, 0.5, 0.3669, 0.0, 0.3669, 0.0, 0.1834, 0.0, 0.3669, 0.5, 0.3669, 0.5, 0.1834, 0.0, 0.8402, 0.0, 0.9201, 0.5, 0.9201, 0.5, 0.8402, 0.0, 0.8402, 0.5, 0.8402, 0.5, 0.9201, 0.0, 0.9201, 0.0, 0.7337, 0.0, 0.8402, 0.5, 0.8402, 0.5, 0.7337, 0.0, 0.7337, 0.5, 0.7337, 0.5, 0.8402, 0.0, 0.8402, 0.0, 0.5503, 0.0, 0.7337, 0.5, 0.7337, 0.5, 0.5503, 0.0, 0.5503, 0.5, 0.5503, 0.5, 0.7337, 0.0, 0.7337, 1.0, 1.0, 0.5, 1.0, 0.5, 1.0, 1.0, 1.0, 0.0, 0.0, 0.5, 0.0, 0.5, 0.0, 0.0, 0.0, 0.0, 0.0, 0.5, 0.0, 0.5, 0.0, 0.0, 0.0, 1.0, 0.0, 0.5, 0.0, 0.5, 0.0, 1.0, 0.0, 0.0, 0.0, 0.5, 0.0, 0.5, 0.0, 0.0, 0.0, 1.0, 0.0, 0.5, 0.0, 0.5, 0.0, 1.0, 0.0, 1.0, 0.0, 0.5, 0.0, 0.5, 0.0, 1.0, 0.0, 0.0, 0.0, 0.5, 0.0, 0.5, 0.0, 0.0, 0.0, 0.0, 0.0, 0.5, 0.0, 0.5, 0.0, 0.0, 0.0, 1.0, 0.0, 0.5, 0.0, 0.5, 0.0, 1.0, 0.0, 0.0, 0.0, 0.5, 0.0, 0.5, 0.0, 0.0, 0.0, 0.0, 0.0, 0.5, 0.0, 0.5, 0.0, 0.0, 0.0, 1.0, 0.0, 0.5, 0.0, 0.5, 0.0, 1.0, 0.0, 0.0, 0.0, 0.5, 0.0, 0.5, 0.0, 0.0, 0.0, 1.0, 1.0, 0.5, 1.0, 0.5, 1.0, 1.0, 1.0, 1.0, 1.0, 0.5, 1.0, 0.5, 1.0, 1.0, 1.0, 0.0, 0.9201, 0.5, 0.9201, 0.5, 1.0, 0.0, 1.0, 0.0, 0.9201, 0.0, 1.0, 0.5, 1.0, 0.5, 0.9201, 1.0, 0.3669, 1.0, 0.3669, 1.0, 0.1834, 1.0, 0.1834, 1.0, 0.3669, 1.0, 0.1834, 1.0, 0.1834, 1.0, 0.3669, 1.0, 0.7337, 1.0, 0.5503, 1.0, 0.5503, 1.0, 0.7337, 1.0, 0.7337, 1.0, 0.7337, 1.0, 0.5503, 1.0, 0.5503, 1.0, 0.5503, 1.0, 0.5503, 1.0, 0.3669, 1.0, 0.3669, 1.0, 0.5503, 1.0, 0.3669, 1.0, 0.3669, 1.0, 0.5503, 1.0, 1.0, 1.0, 1.0, 1.0, 0.9201, 1.0, 0.9201, 1.0, 1.0, 1.0, 0.9201, 1.0, 0.9201, 1.0, 1.0, 1.0, 0.9201, 1.0, 0.8402, 1.0, 0.8402, 1.0, 0.9201, 1.0, 0.9201, 1.0, 0.9201, 1.0, 0.8402, 1.0, 0.8402, 1.0, 0.8402, 1.0, 0.8402, 1.0, 0.7337, 1.0, 0.7337, 1.0, 0.8402, 1.0, 0.7337, 1.0, 0.7337, 1.0, 0.8402, 1.0, 1.0, 1.0, 1.0, 1.0, 1.0, 1.0, 1.0, 1.0, 0.0, 1.0, 0.0, 1.0, 0.0, 1.0, 0.0, 1.0, 0.0, 1.0, 0.0, 1.0, 0.0, 1.0, 0.0, 1.0, 1.0, 1.0, 1.0, 1.0, 1.0, 1.0, 1.0, 1.0, 1.0, 1.0, 1.0, 1.0, 1.0, 1.0, 1.0, 1.0, 0.0, 1.0, 0.0, 1.0, 0.0, 1.0, 0.0, 1.0, 0.1834, 1.0, 0.0, 1.0, 0.0, 1.0, 0.1834, 1.0, 0.1834, 1.0, 0.1834, 1.0, 0.0, 1.0, 0.0, 1.0, 0.3669, 1.0, 0.3669, 1.0, 0.1834, 1.0, 0.1834, 1.0, 0.3669, 1.0, 0.1834, 1.0, 0.1834, 1.0, 0.3669, 1.0, 0.7337, 1.0, 0.5503, 1.0, 0.5503, 1.0, 0.7337, 1.0, 0.7337, 1.0, 0.7337, 1.0, 0.5503, 1.0, 0.5503, 1.0, 0.5503, 1.0, 0.5503, 1.0, 0.3669, 1.0, 0.3669, 1.0, 0.5503, 1.0, 0.3669, 1.0, 0.3669, 1.0, 0.5503, 1.0, 1.0, 1.0, 1.0, 1.0, 0.9201, 1.0, 0.9201, 1.0, 1.0, 1.0, 0.9201, 1.0, 0.9201, 1.0, 1.0, 1.0, 0.9201, 1.0, 0.8402, 1.0, 0.8402, 1.0, 0.9201, 1.0, 0.9201, 1.0, 0.9201, 1.0, 0.8402, 1.0, 0.8402, 1.0, 0.8402, 1.0, 0.8402, 1.0, 0.7337, 1.0, 0.7337, 1.0, 0.8402, 1.0, 0.7337, 1.0, 0.7337, 1.0, 0.8402, 1.0, 1.0, 1.0, 1.0, 1.0, 1.0, 1.0, 1.0, 1.0, 0.0, 1.0, 0.0, 1.0, 0.0, 1.0, 0.0, 1.0, 0.0, 1.0, 0.0, 1.0, 0.0, 1.0, 0.0, 1.0, 1.0, 1.0, 1.0, 1.0, 1.0, 1.0, 1.0, 1.0, 1.0, 1.0, 1.0, 1.0, 1.0, 1.0, 1.0, 1.0, 0.0, 1.0, 0.0, 1.0, 0.0, 1.0, 0.0, 1.0, 0.1834, 1.0, 0.0, 1.0, 0.0, 1.0, 0.1834, 1.0, 0.1834, 1.0, 0.1834, 1.0, 0.0, 1.0, 0.0, 1.0, 1.0, 1.0, 1.0, 1.0, 1.0, 1.0, 1.0, 1.0, 1.0, 1.0, 1.0, 1.0, 1.0, 1.0, 1.0, 1.0, 1.0, 1.0, 1.0, 1.0, 1.0, 1.0, 1.0, 1.0, 0.3669, 1.0, 0.3669, 1.0, 0.1834, 1.0, 0.1834, 1.0, 0.3669, 1.0, 0.1834, 1.0, 0.1834, 1.0, 0.3669, 1.0, 0.7337, 1.0, 0.5503, 1.0, 0.5503, 1.0, 0.7337, 1.0, 0.7337, 1.0, 0.7337, 1.0, 0.5503, 1.0, 0.5503, 1.0, 0.5503, 1.0, 0.5503, 1.0, 0.3669, 1.0, 0.3669, 1.0, 0.5503, 1.0, 0.3669, 1.0, 0.3669, 1.0, 0.5503, 1.0, 1.0, 1.0, 1.0, 1.0, 0.9201, 1.0, 0.9201, 1.0, 1.0, 1.0, 0.9201, 1.0, 0.9201, 1.0, 1.0, 1.0, 0.9201, 1.0, 0.8402, 1.0, 0.8402, 1.0, 0.9201, 1.0, 0.9201, 1.0, 0.9201, 1.0, 0.8402, 1.0, 0.8402, 1.0, 0.8402, 1.0, 0.8402, 1.0, 0.7337, 1.0, 0.7337, 1.0, 0.8402, 1.0, 0.7337, 1.0, 0.7337, 1.0, 0.8402, 1.0, 0.0, 1.0, 0.0, 1.0, 0.0, 1.0, 0.0, 1.0, 0.0, 1.0, 0.0, 1.0, 0.0, 1.0, 0.0, 1.0, 0.0, 1.0, 0.0, 1.0, 0.0, 1.0, 0.0, 1.0, 0.1834, 1.0, 0.0, 1.0, 0.0, 1.0, 0.1834, 1.0, 0.1834, 1.0, 0.1834, 1.0, 0.0, 1.0, 0.0, 1.0, 0.1834, 1.0, 0.1834, 1.0, 0.0, 1.0, 0.0, 1.0, 0.1834, 1.0, 0.0, 1.0, 0.0, 1.0, 0.1834, 1.0, 0.0, 1.0, 0.0, 1.0, 0.0, 1.0, 0.0, 1.0, 0.0, 1.0, 0.0, 1.0, 0.0, 1.0, 0.0, 1.0, 0.0, 1.0, 0.0, 1.0, 0.0, 1.0, 0.0, 1.0, 0.0, 1.0, 0.0, 1.0, 0.0, 1.0, 0.0, 1.0, 0.0, 1.0, 0.0, 1.0, 0.0, 1.0, 0.0, 1.0, 0.0, 1.0, 0.0, 1.0, 0.0, 1.0, 0.0, 1.0, 0.0, 1.0, 0.0, 1.0, 0.0, 1.0, 0.0, 1.0, 0.0, 1.0, 0.0, 1.0, 0.0, 1.0, 0.0, 1.0, 0.0, 1.0, 0.0, 1.0, 0.0, 1.0, 0.0, 1.0, 0.8402, 1.0, 0.7337, 1.0, 0.7337, 1.0, 0.8402, 1.0, 0.8402, 1.0, 0.8402, 1.0, 0.7337, 1.0, 0.7337, 1.0, 0.9201, 1.0, 0.9201, 1.0, 0.8402, 1.0, 0.8402, 1.0, 0.9201, 1.0, 0.8402, 1.0, 0.8402, 1.0, 0.9201, 1.0, 1.0, 1.0, 0.9201, 1.0, 0.9201, 1.0, 1.0, 1.0, 1.0, 1.0, 1.0, 1.0, 0.9201, 1.0, 0.9201, 1.0, 0.5503, 1.0, 0.3669, 1.0, 0.3669, 1.0, 0.5503, 1.0, 0.5503, 1.0, 0.5503, 1.0, 0.3669, 1.0, 0.3669, 1.0, 0.7337, 1.0, 0.7337, 1.0, 0.5503, 1.0, 0.5503, 1.0, 0.7337, 1.0, 0.5503, 1.0, 0.5503, 1.0, 0.7337, 1.0, 0.3669, 1.0, 0.1834, 1.0, 0.1834, 1.0, 0.3669, 1.0, 0.3669, 1.0, 0.3669, 1.0, 0.1834, 1.0, 0.1834, 1.0, 1.0, 1.0, 1.0, 1.0, 1.0, 1.0, 1.0, 1.0, 0.0, 1.0, 0.0, 1.0, 0.0, 1.0, 0.0, 1.0, 0.0, 1.0, 0.0, 1.0, 0.0, 1.0, 0.0, 1.0, 0.0, 1.0, 0.0, 1.0, 0.0, 1.0, 0.0, 1.0, 0.0, 1.0, 0.0, 1.0, 0.0, 1.0, 0.0, 1.0, 0.0, 1.0, 0.0, 1.0, 0.0, 1.0, 0.0, 1.0, 0.0, 1.0, 0.0, 1.0, 0.0, 1.0, 0.0, 1.0, 1.0, 1.0, 1.0, 1.0, 1.0, 1.0, 1.0, 1.0, 1.0, 1.0, 1.0, 1.0, 1.0, 1.0, 1.0, 1.0, 1.0, 1.0, 1.0, 1.0, 1.0, 1.0, 1.0, 1.0, 1.0, 1.0, 1.0, 1.0, 1.0, 1.0, 1.0, 1.0, 0.0, 1.0, 0.0, 1.0, 0.0, 1.0, 0.0, 1.0, 0.0, 1.0, 0.0, 1.0, 0.0, 1.0, 0.0, 1.0, 0.0, 1.0, 0.0, 1.0, 0.0, 1.0, 0.0, 1.0, 0.0, 1.0, 0.0, 1.0, 0.0, 1.0, 0.0, 1.0, 0.0, 1.0, 0.0, 1.0, 0.0, 1.0, 0.0, 1.0, 0.0, 1.0, 0.0, 1.0, 0.0, 1.0, 0.0, 1.0, 1.0, 1.0, 1.0, 1.0, 1.0, 1.0, 1.0, 1.0, 0.3669, 1.0, 0.3669, 1.0, 0.1834, 1.0, 0.1834, 1.0, 0.3669, 1.0, 0.1834, 1.0, 0.1834, 1.0, 0.3669, 1.0, 0.7337, 1.0, 0.5503, 1.0, 0.5503, 1.0, 0.7337, 1.0, 0.7337, 1.0, 0.7337, 1.0, 0.5503, 1.0, 0.5503, 1.0, 0.5503, 1.0, 0.5503, 1.0, 0.3669, 1.0, 0.3669, 1.0, 0.5503, 1.0, 0.3669, 1.0, 0.3669, 1.0, 0.5503, 1.0, 1.0, 1.0, 1.0, 1.0, 0.9201, 1.0, 0.9201, 1.0, 1.0, 1.0, 0.9201, 1.0, 0.9201, 1.0, 1.0, 1.0, 0.9201, 1.0, 0.8402, 1.0, 0.8402, 1.0, 0.9201, 1.0, 0.9201, 1.0, 0.9201, 1.0, 0.8402, 1.0, 0.8402, 1.0, 0.8402, 1.0, 0.8402, 1.0, 0.7337, 1.0, 0.7337, 1.0, 0.8402, 1.0, 0.7337, 1.0, 0.7337, 1.0, 0.8402, 1.0, 0.0, 1.0, 0.0, 1.0, 0.0, 1.0, 0.0, 1.0, 0.0, 1.0, 0.0, 1.0, 0.0, 1.0, 0.0, 1.0, 0.0, 1.0, 0.0, 1.0, 0.0, 1.0, 0.0, 1.0, 0.0, 1.0, 0.0, 1.0, 0.0, 1.0, 0.0, 1.0, 0.0, 1.0, 0.0, 1.0, 0.0, 1.0, 0.0, 1.0, 0.0, 1.0, 0.0, 1.0, 0.0, 1.0, 0.0, 1.0, 0.0, 1.0, 0.0, 1.0, 0.0, 1.0, 0.0, 1.0, 0.0, 1.0, 0.0, 1.0, 0.0, 1.0, 0.0, 1.0, 0.0, 1.0, 0.0, 1.0, 0.0, 1.0, 0.0, 1.0, 0.1834, 1.0, 0.0, 1.0, 0.0, 1.0, 0.1834, 1.0, 0.1834, 1.0, 0.1834, 1.0, 0.0, 1.0, 0.0, 1.0, 0.1834, 1.0, 0.1834, 1.0, 0.0, 1.0, 0.0, 1.0, 0.1834, 1.0, 0.0, 1.0, 0.0, 1.0, 0.1834, 1.0, 0.0, 1.0, 0.0, 1.0, 0.0, 1.0, 0.0, 1.0, 0.0, 1.0, 0.0, 1.0, 0.0, 1.0, 0.0, 1.0, 0.0, 1.0, 0.0, 1.0, 0.0, 1.0, 0.0, 1.0, 0.0, 1.0, 0.0, 1.0, 0.0, 1.0, 0.0, 1.0, 0.0, 1.0, 0.0, 1.0, 0.0, 1.0, 0.0, 1.0, 0.0, 1.0, 0.0, 1.0, 0.0, 1.0, 0.0, 1.0, 0.0, 1.0, 0.0, 1.0, 0.0, 1.0, 0.0, 1.0, 0.0, 1.0, 0.0, 1.0, 0.0, 1.0, 0.0, 1.0, 0.0, 1.0, 0.0, 1.0, 0.0, 1.0, 0.0, 1.0, 0.8402, 1.0, 0.7337, 1.0, 0.7337, 1.0, 0.8402, 1.0, 0.8402, 1.0, 0.8402, 1.0, 0.7337, 1.0, 0.7337, 1.0, 0.9201, 1.0, 0.9201, 1.0, 0.8402, 1.0, 0.8402, 1.0, 0.9201, 1.0, 0.8402, 1.0, 0.8402, 1.0, 0.9201, 1.0, 1.0, 1.0, 0.9201, 1.0, 0.9201, 1.0, 1.0, 1.0, 1.0, 1.0, 1.0, 1.0, 0.9201, 1.0, 0.9201, 1.0, 0.5503, 1.0, 0.3669, 1.0, 0.3669, 1.0, 0.5503, 1.0, 0.5503, 1.0, 0.5503, 1.0, 0.3669, 1.0, 0.3669, 1.0, 0.7337, 1.0, 0.7337, 1.0, 0.5503, 1.0, 0.5503, 1.0, 0.7337, 1.0, 0.5503, 1.0, 0.5503, 1.0, 0.7337, 1.0, 0.3669, 1.0, 0.1834, 1.0, 0.1834, 1.0, 0.3669, 1.0, 0.3669, 1.0, 0.3669, 1.0, 0.1834, 1.0, 0.1834, 1.0, 1.0, 1.0, 1.0, 1.0, 1.0, 1.0, 1.0, 1.0, 1.0, 1.0, 1.0, 1.0, 1.0, 1.0, 1.0, 1.0, 0.0, 1.0, 0.0, 1.0, 0.0, 1.0, 0.0, 1.0, 0.0, 1.0, 0.0, 1.0, 0.0, 1.0, 0.0, 1.0, 0.0, 1.0, 0.0, 1.0, 0.0, 1.0, 0.0, 1.0, 0.0, 1.0, 0.0, 1.0, 0.0, 1.0, 0.0, 1.0, 0.0, 1.0, 0.0, 1.0, 0.0, 1.0, 0.0, 1.0, 0.0, 1.0, 0.0, 1.0, 0.0, 1.0, 0.0, 1.0, 1.0, 1.0, 1.0, 1.0, 1.0, 1.0, 1.0])
me_plane_001.materials.append(mat_material_001)
me_plane_001.materials.append(mat_material_002)
me_plane_001.use_remesh_fix_poles = True
me_plane_001.use_remesh_preserve_attributes = False
me_plane_001.update()

# ---- objects
ob_empty = bpy.data.objects.new('Empty', None)
ob_plane = bpy.data.objects.new('Plane', me_plane_001)

# ---- transforms, parenting, visibility, modifiers, constraints
ob_empty.location = (0.0, 0.0, 0.0)
ob_empty.rotation_euler = (1.571, -0.0, 0.0)
ob_empty.empty_display_type = 'IMAGE'
ob_empty.empty_display_size = 13.0
ob_empty.empty_image_offset = (-0.1923, -0.5)
ob_empty.empty_image_depth = 'BACK'
ob_empty.empty_image_side = 'FRONT'
ob_plane.location = (-0.499, 5.181e-08, -0.3856)
ob_plane.rotation_euler = (1.571, -0.0, 0.0)
_m = ob_plane.modifiers.new('Mirror', 'MIRROR')
_m.use_axis = (False, False, True)

# ---- collection membership
col_collection.objects.link(ob_empty)
col_collection.objects.link(ob_plane)

# ---- scene / render settings (as saved in the file)
scene.frame_start = 1; scene.frame_end = 250; scene.frame_set(1)
scene.render.engine = 'BLENDER_EEVEE_NEXT'
scene.cycles.use_denoising = False
scene.cycles.samples = 128
scene.cycles.sampling_pattern = 'TABULATED_SOBOL'
scene.cycles.use_adaptive_sampling = False
scene.cycles.use_light_tree = False
scene.view_settings.view_transform = 'Filmic'
bpy.context.view_layer.update()

# ---- added for rendering (the .blend has no active camera and no usable light): camera, sun
cam_auto = bpy.data.cameras.new('AutoCamera')
cam_auto.lens = 50.0
cam_auto.sensor_width = 36.0
cam_auto.clip_end = 1000.0
ob_auto_camera = bpy.data.objects.new('AutoCamera', cam_auto)
scene.collection.objects.link(ob_auto_camera)
ob_auto_camera.location = (6.99047, -7.8807, 5.2338)
ob_auto_camera.rotation_euler = (1.09748, -7.21219e-08, 0.694738)
scene.camera = ob_auto_camera
light_auto_sun = bpy.data.lights.new('AutoSun', 'SUN')
light_auto_sun.energy = 3.0
light_auto_sun.angle = 0.0523599
ob_auto_sun = bpy.data.objects.new('AutoSun', light_auto_sun)
scene.collection.objects.link(ob_auto_sun)
ob_auto_sun.rotation_euler = (0.872665, 0.174533, 0.523599)
bpy.context.view_layer.update()
